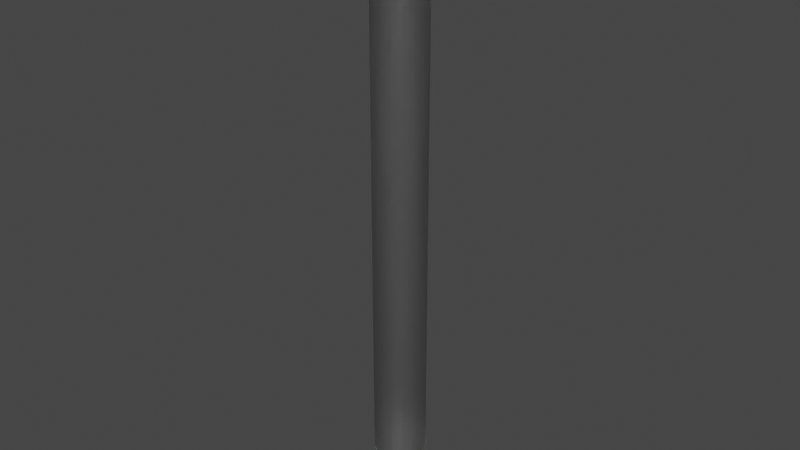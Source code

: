 # Source: testtube.blend  (saved by Blender 2.80.75; exported with 4.5.12 LTS)
import bpy
from mathutils import Matrix  # noqa: F401  (used for matrix-valued properties, if any)

bpy.ops.wm.read_factory_settings(use_empty=True)
scene = bpy.context.scene
scene.name = 'Scene'

# ---- collections
col_collection = bpy.data.collections.new('Collection'); scene.collection.children.link(col_collection)

# ---- materials (node trees are filled in below, after node groups)
mat_material_001 = bpy.data.materials.new('Material.001')
mat_material_001.use_transparent_shadow = False
mat_material_002 = bpy.data.materials.new('Material.002')
mat_material_002.use_transparent_shadow = False

# ---- material node trees
mat_material_001.use_nodes = True; mat_material_001.node_tree.nodes.clear()
_N = mat_material_001.node_tree.nodes; _L = mat_material_001.node_tree.links
n0 = _N.new('ShaderNodeOutputMaterial'); n0.name = 'Material Output'; n0.location = (300, 300)
n1 = _N.new('ShaderNodeBsdfGlass'); n1.name = 'Glass BSDF'; n1.location = (10, 300)
n1.distribution = 'BECKMANN'
n1.inputs[1].default_value = 0.5
n1.inputs[2].default_value = 1.45
_L.new(n1.outputs[0], n0.inputs[0])
n0.is_active_output = True
mat_material_002.use_nodes = True; mat_material_002.node_tree.nodes.clear()
_N = mat_material_002.node_tree.nodes; _L = mat_material_002.node_tree.links
n0 = _N.new('ShaderNodeOutputMaterial'); n0.name = 'Material Output'; n0.location = (300, 300)
n1 = _N.new('ShaderNodeBsdfGlass'); n1.name = 'Glass BSDF'; n1.location = (10, 300)
n1.distribution = 'BECKMANN'
n1.inputs[1].default_value = 0.5
n1.inputs[2].default_value = 1.45
_L.new(n1.outputs[0], n0.inputs[0])
n0.is_active_output = True

# ---- world
world_world = bpy.data.worlds.new('World'); scene.world = world_world
world_world.use_nodes = True; world_world.node_tree.nodes.clear()
_N = world_world.node_tree.nodes; _L = world_world.node_tree.links
n0 = _N.new('ShaderNodeOutputWorld'); n0.name = 'World Output'; n0.location = (300, 300)
n1 = _N.new('ShaderNodeBackground'); n1.name = 'Background'; n1.location = (10, 300)
n1.inputs[0].default_value = (0.05088, 0.05088, 0.05088, 1.0)
_L.new(n1.outputs[0], n0.inputs[0])
n0.is_active_output = True
world_world.color = (0.05088, 0.05088, 0.05088)
world_world.use_sun_shadow = False
world_world.sun_shadow_jitter_overblur = 0.0

# ---- meshes
me_cylinder_001 = bpy.data.meshes.new('Cylinder.001')
me_cylinder_001.from_pydata([(0.0, 0.00825, -0.0825), (0.0, 0.00825, 0.0825), (0.001609, 0.008091, -0.0825), (0.001609, 0.008091, 0.0825), (0.003157, 0.007622, -0.0825), (0.003157, 0.007622, 0.0825), (0.004583, 0.00686, -0.0825), (0.004583, 0.00686, 0.0825), (0.005834, 0.005834, -0.0825), (0.005834, 0.005834, 0.0825), (0.00686, 0.004583, -0.0825), (0.00686, 0.004583, 0.0825), (0.007622, 0.003157, -0.0825), (0.007622, 0.003157, 0.0825), (0.008091, 0.001609, -0.0825), (0.008091, 0.001609, 0.0825), (0.00825, 6.229e-10, -0.0825), (0.00825, 6.229e-10, 0.0825), (0.008091, -0.001609, -0.0825), (0.008091, -0.001609, 0.0825), (0.007622, -0.003157, -0.0825), (0.007622, -0.003157, 0.0825), (0.00686, -0.004583, -0.0825), (0.00686, -0.004583, 0.0825), (0.005834, -0.005834, -0.0825), (0.005834, -0.005834, 0.0825), (0.004583, -0.00686, -0.0825), (0.004583, -0.00686, 0.0825), (0.003157, -0.007622, -0.0825), (0.003157, -0.007622, 0.0825), (0.001609, -0.008091, -0.0825), (0.001609, -0.008091, 0.0825), (-2.688e-09, -0.00825, -0.0825), (-2.688e-09, -0.00825, 0.0825), (-0.001609, -0.008091, -0.0825), (-0.001609, -0.008091, 0.0825), (-0.003157, -0.007622, -0.0825), (-0.003157, -0.007622, 0.0825), (-0.004583, -0.00686, -0.0825), (-0.004583, -0.00686, 0.0825), (-0.005834, -0.005834, -0.0825), (-0.005834, -0.005834, 0.0825), (-0.00686, -0.004583, -0.0825), (-0.00686, -0.004583, 0.0825), (-0.007622, -0.003157, -0.0825), (-0.007622, -0.003157, 0.0825), (-0.008091, -0.001609, -0.0825), (-0.008091, -0.001609, 0.0825), (-0.00825, 7.966e-09, -0.0825), (-0.00825, 7.966e-09, 0.0825), (-0.008091, 0.00161, -0.0825), (-0.008091, 0.00161, 0.0825), (-0.007622, 0.003157, -0.0825), (-0.007622, 0.003157, 0.0825), (-0.00686, 0.004583, -0.0825), (-0.00686, 0.004583, 0.0825), (-0.005834, 0.005834, -0.0825), (-0.005834, 0.005834, 0.0825), (-0.004583, 0.00686, -0.0825), (-0.004583, 0.00686, 0.0825), (-0.003157, 0.007622, -0.0825), (-0.003157, 0.007622, 0.0825), (-0.001609, 0.008091, -0.0825), (-0.001609, 0.008091, 0.0825), (0.00582, -0.003889, 0.0825), (0.00582, -0.003889, -0.0825), (0.0, 0.007, 0.0825), (0.0, 0.007, -0.0825), (-0.001366, 0.006865, 0.0825), (-0.001366, 0.006865, -0.0825), (-0.002679, 0.006467, 0.0825), (-0.002679, 0.006467, -0.0825), (-0.006467, -0.002679, 0.0825), (-0.006467, -0.002679, -0.0825), (-0.00582, -0.003889, 0.0825), (-0.00582, -0.003889, -0.0825), (-0.006865, -0.001366, 0.0825), (-0.006865, -0.001366, -0.0825), (-0.00495, -0.00495, 0.0825), (-0.00495, -0.00495, -0.0825), (-0.001366, -0.006865, 0.0825), (-0.001366, -0.006865, -0.0825), (-2.281e-09, -0.007, 0.0825), (-2.281e-09, -0.007, -0.0825), (-0.002679, -0.006467, 0.0825), (-0.002679, -0.006467, -0.0825), (0.006865, 0.001366, 0.0825), (0.006865, 0.001366, -0.0825), (0.003889, 0.00582, 0.0825), (0.003889, 0.00582, -0.0825), (0.007, 5.285e-10, 0.0825), (0.007, 5.285e-10, -0.0825), (0.006467, 0.002679, 0.0825), (0.006467, 0.002679, -0.0825), (0.001366, -0.006865, 0.0825), (0.001366, -0.006865, -0.0825), (-0.00495, 0.00495, 0.0825), (-0.00495, 0.00495, -0.0825), (-0.003889, 0.00582, 0.0825), (-0.003889, 0.00582, -0.0825), (-0.00582, 0.003889, 0.0825), (-0.00582, 0.003889, -0.0825), (0.006865, -0.001366, 0.0825), (0.006865, -0.001366, -0.0825), (0.003889, -0.00582, 0.0825), (0.003889, -0.00582, -0.0825), (0.00495, -0.00495, 0.0825), (0.00495, -0.00495, -0.0825), (0.006467, -0.002679, 0.0825), (0.006467, -0.002679, -0.0825), (-0.007, 6.759e-09, 0.0825), (-0.007, 6.759e-09, -0.0825), (-0.003889, -0.00582, 0.0825), (-0.003889, -0.00582, -0.0825), (-0.006865, 0.001366, 0.0825), (-0.006865, 0.001366, -0.0825), (0.00495, 0.00495, 0.0825), (0.00495, 0.00495, -0.0825), (0.002679, -0.006467, 0.0825), (0.002679, -0.006467, -0.0825), (0.00582, 0.003889, 0.0825), (0.00582, 0.003889, -0.0825), (-0.006467, 0.002679, 0.0825), (-0.006467, 0.002679, -0.0825), (0.002679, 0.006467, 0.0825), (0.002679, 0.006467, -0.0825), (0.001366, 0.006865, 0.0825), (0.001366, 0.006865, -0.0825)], [], [(0, 1, 3, 2), (2, 3, 5, 4), (4, 5, 7, 6), (6, 7, 9, 8), (8, 9, 11, 10), (10, 11, 13, 12), (12, 13, 15, 14), (14, 15, 17, 16), (16, 17, 19, 18), (18, 19, 21, 20), (20, 21, 23, 22), (22, 23, 25, 24), (24, 25, 27, 26), (26, 27, 29, 28), (28, 29, 31, 30), (30, 31, 33, 32), (32, 33, 35, 34), (34, 35, 37, 36), (36, 37, 39, 38), (38, 39, 41, 40), (40, 41, 43, 42), (42, 43, 45, 44), (44, 45, 47, 46), (46, 47, 49, 48), (48, 49, 51, 50), (50, 51, 53, 52), (52, 53, 55, 54), (54, 55, 57, 56), (56, 57, 59, 58), (58, 59, 61, 60), (3, 1, 63, 61, 59, 57, 55, 53, 51, 49, 110, 114, 122, 100, 96, 98, 70, 68, 66, 126, 124, 88, 116, 120, 92, 86, 90, 17, 15, 13, 11, 9, 7, 5), (60, 61, 63, 62), (62, 63, 1, 0), (0, 2, 4, 6, 8, 10, 12, 14, 16, 91, 87, 93, 121, 117, 89, 125, 127, 67, 69, 71, 99, 97, 101, 123, 115, 111, 48, 50, 52, 54, 56, 58, 60, 62), (103, 102, 90, 91), (107, 106, 64, 65), (65, 64, 108, 109), (115, 114, 110, 111), (87, 86, 92, 93), (91, 90, 86, 87), (121, 120, 116, 117), (67, 66, 68, 69), (81, 80, 82, 83), (101, 100, 122, 123), (83, 82, 94, 95), (69, 68, 70, 71), (117, 116, 88, 89), (113, 112, 84, 85), (17, 90, 102, 108, 64, 106, 104, 118, 94, 82, 80, 84, 112, 78, 74, 72, 76, 110, 49, 47, 45, 43, 41, 39, 37, 35, 33, 31, 29, 27, 25, 23, 21, 19), (89, 88, 124, 125), (105, 104, 106, 107), (99, 98, 96, 97), (123, 122, 114, 115), (119, 118, 104, 105), (79, 78, 112, 113), (73, 72, 74, 75), (127, 126, 66, 67), (93, 92, 120, 121), (111, 110, 76, 77), (109, 108, 102, 103), (85, 84, 80, 81), (71, 70, 98, 99), (125, 124, 126, 127), (95, 94, 118, 119), (77, 76, 72, 73), (97, 96, 100, 101), (48, 111, 77, 73, 75, 79, 113, 85, 81, 83, 95, 119, 105, 107, 65, 109, 103, 91, 16, 18, 20, 22, 24, 26, 28, 30, 32, 34, 36, 38, 40, 42, 44, 46), (75, 74, 78, 79)])
_uv = me_cylinder_001.uv_layers.new(name='UVMap')
_uv.uv.foreach_set('vector', [1.0, 0.5, 1.0, 1.0, 0.9688, 1.0, 0.9688, 0.5, 0.9688, 0.5, 0.9688, 1.0, 0.9375, 1.0, 0.9375, 0.5, 0.9375, 0.5, 0.9375, 1.0, 0.9062, 1.0, 0.9062, 0.5, 0.9062, 0.5, 0.9062, 1.0, 0.875, 1.0, 0.875, 0.5, 0.875, 0.5, 0.875, 1.0, 0.8438, 1.0, 0.8438, 0.5, 0.8438, 0.5, 0.8438, 1.0, 0.8125, 1.0, 0.8125, 0.5, 0.8125, 0.5, 0.8125, 1.0, 0.7812, 1.0, 0.7812, 0.5, 0.7812, 0.5, 0.7812, 1.0, 0.75, 1.0, 0.75, 0.5, 0.75, 0.5, 0.75, 1.0, 0.7188, 1.0, 0.7188, 0.5, 0.7188, 0.5, 0.7188, 1.0, 0.6875, 1.0, 0.6875, 0.5, 0.6875, 0.5, 0.6875, 1.0, 0.6562, 1.0, 0.6562, 0.5, 0.6562, 0.5, 0.6562, 1.0, 0.625, 1.0, 0.625, 0.5, 0.625, 0.5, 0.625, 1.0, 0.5938, 1.0, 0.5938, 0.5, 0.5938, 0.5, 0.5938, 1.0, 0.5625, 1.0, 0.5625, 0.5, 0.5625, 0.5, 0.5625, 1.0, 0.5312, 1.0, 0.5312, 0.5, 0.5312, 0.5, 0.5312, 1.0, 0.5, 1.0, 0.5, 0.5, 0.5, 0.5, 0.5, 1.0, 0.4688, 1.0, 0.4688, 0.5, 0.4688, 0.5, 0.4688, 1.0, 0.4375, 1.0, 0.4375, 0.5, 0.4375, 0.5, 0.4375, 1.0, 0.4062, 1.0, 0.4062, 0.5, 0.4062, 0.5, 0.4062, 1.0, 0.375, 1.0, 0.375, 0.5, 0.375, 0.5, 0.375, 1.0, 0.3438, 1.0, 0.3438, 0.5, 0.3438, 0.5, 0.3438, 1.0, 0.3125, 1.0, 0.3125, 0.5, 0.3125, 0.5, 0.3125, 1.0, 0.2812, 1.0, 0.2812, 0.5, 0.2812, 0.5, 0.2812, 1.0, 0.25, 1.0, 0.25, 0.5, 0.25, 0.5, 0.25, 1.0, 0.2188, 1.0, 0.2188, 0.5, 0.2188, 0.5, 0.2188, 1.0, 0.1875, 1.0, 0.1875, 0.5, 0.1875, 0.5, 0.1875, 1.0, 0.1562, 1.0, 0.1562, 0.5, 0.1562, 0.5, 0.1562, 1.0, 0.125, 1.0, 0.125, 0.5, 0.125, 0.5, 0.125, 1.0, 0.09375, 1.0, 0.09375, 0.5, 0.09375, 0.5, 0.09375, 1.0, 0.0625, 1.0, 0.0625, 0.5, 0.2968, 0.4854, 0.25, 0.49, 0.2032, 0.4854, 0.1582, 0.4717, 0.1167, 0.4496, 0.08029, 0.4197, 0.05045, 0.3833, 0.02827, 0.3418, 0.01461, 0.2968, 0.01, 0.25, 0.04636, 0.25, 0.05028, 0.2897, 0.06186, 0.3279, 0.08068, 0.3631, 0.106, 0.394, 0.1369, 0.4193, 0.1721, 0.4381, 0.2103, 0.4497, 0.25, 0.4536, 0.2897, 0.4497, 0.3279, 0.4381, 0.3631, 0.4193, 0.394, 0.394, 0.4193, 0.3631, 0.4381, 0.3279, 0.4497, 0.2897, 0.4536, 0.25, 0.49, 0.25, 0.4854, 0.2968, 0.4717, 0.3418, 0.4496, 0.3833, 0.4197, 0.4197, 0.3833, 0.4496, 0.3418, 0.4717, 0.0625, 0.5, 0.0625, 1.0, 0.03125, 1.0, 0.03125, 0.5, 0.03125, 0.5, 0.03125, 1.0, 0.0, 1.0, 0.0, 0.5, 0.75, 0.49, 0.7968, 0.4854, 0.8418, 0.4717, 0.8833, 0.4496, 0.9197, 0.4197, 0.9496, 0.3833, 0.9717, 0.3418, 0.9854, 0.2968, 0.99, 0.25, 0.9536, 0.25, 0.9497, 0.2897, 0.9381, 0.3279, 0.9193, 0.3631, 0.894, 0.394, 0.8631, 0.4193, 0.8279, 0.4381, 0.7897, 0.4497, 0.75, 0.4536, 0.7103, 0.4497, 0.6721, 0.4381, 0.6369, 0.4193, 0.606, 0.394, 0.5807, 0.3631, 0.5619, 0.3279, 0.5503, 0.2897, 0.5464, 0.25, 0.51, 0.25, 0.5146, 0.2968, 0.5283, 0.3418, 0.5504, 0.3833, 0.5803, 0.4197, 0.6167, 0.4496, 0.6582, 0.4717, 0.7032, 0.4854, 0.7188, 0.5437, 0.7188, 0.9563, 0.75, 0.9563, 0.75, 0.5437, 0.625, 0.5437, 0.625, 0.9563, 0.6562, 0.9563, 0.6562, 0.5437, 0.6562, 0.5437, 0.6562, 0.9563, 0.6875, 0.9563, 0.6875, 0.5437, 0.2188, 0.5438, 0.2188, 0.9563, 0.25, 0.9563, 0.25, 0.5437, 0.7812, 0.5437, 0.7813, 0.9563, 0.8125, 0.9563, 0.8125, 0.5437, 0.75, 0.5437, 0.75, 0.9563, 0.7813, 0.9563, 0.7812, 0.5437, 0.8438, 0.5437, 0.8438, 0.9563, 0.875, 0.9563, 0.875, 0.5437, 0.0, 0.5437, 0.0, 0.9562, 0.03125, 0.9563, 0.03125, 0.5437, 0.4688, 0.5437, 0.4688, 0.9563, 0.5, 0.9563, 0.5, 0.5437, 0.1562, 0.5438, 0.1562, 0.9563, 0.1875, 0.9563, 0.1875, 0.5437, 0.5, 0.5437, 0.5, 0.9563, 0.5312, 0.9563, 0.5312, 0.5437, 0.03125, 0.5437, 0.03125, 0.9563, 0.0625, 0.9563, 0.0625, 0.5437, 0.875, 0.5437, 0.875, 0.9563, 0.9063, 0.9563, 0.9062, 0.5437, 0.4062, 0.5437, 0.4062, 0.9563, 0.4375, 0.9563, 0.4375, 0.5438, 0.49, 0.25, 0.4536, 0.25, 0.4497, 0.2103, 0.4381, 0.1721, 0.4193, 0.1369, 0.394, 0.106, 0.3631, 0.08068, 0.3279, 0.06186, 0.2897, 0.05028, 0.25, 0.04636, 0.2103, 0.05028, 0.1721, 0.06186, 0.1369, 0.08068, 0.106, 0.106, 0.08068, 0.1369, 0.06186, 0.1721, 0.05028, 0.2103, 0.04636, 0.25, 0.01, 0.25, 0.01461, 0.2032, 0.02827, 0.1582, 0.05045, 0.1167, 0.08029, 0.08029, 0.1167, 0.05045, 0.1582, 0.02827, 0.2032, 0.01461, 0.25, 0.01, 0.2968, 0.01461, 0.3418, 0.02827, 0.3833, 0.05045, 0.4197, 0.08029, 0.4496, 0.1167, 0.4717, 0.1582, 0.4854, 0.2032, 0.9062, 0.5437, 0.9063, 0.9563, 0.9375, 0.9563, 0.9375, 0.5438, 0.5938, 0.5437, 0.5938, 0.9563, 0.625, 0.9563, 0.625, 0.5437, 0.09375, 0.5438, 0.09375, 0.9563, 0.125, 0.9563, 0.125, 0.5438, 0.1875, 0.5437, 0.1875, 0.9563, 0.2188, 0.9563, 0.2188, 0.5438, 0.5625, 0.5437, 0.5625, 0.9563, 0.5938, 0.9563, 0.5938, 0.5437, 0.375, 0.5437, 0.375, 0.9563, 0.4062, 0.9563, 0.4062, 0.5437, 0.3125, 0.5437, 0.3125, 0.9563, 0.3438, 0.9563, 0.3438, 0.5437, 0.9688, 0.5438, 0.9688, 0.9563, 1.0, 0.9562, 1.0, 0.5437, 0.8125, 0.5437, 0.8125, 0.9563, 0.8438, 0.9563, 0.8438, 0.5437, 0.25, 0.5437, 0.25, 0.9563, 0.2812, 0.9563, 0.2812, 0.5437, 0.6875, 0.5437, 0.6875, 0.9563, 0.7188, 0.9563, 0.7188, 0.5437, 0.4375, 0.5438, 0.4375, 0.9563, 0.4688, 0.9563, 0.4688, 0.5437, 0.0625, 0.5437, 0.0625, 0.9563, 0.09375, 0.9563, 0.09375, 0.5438, 0.9375, 0.5438, 0.9375, 0.9563, 0.9688, 0.9563, 0.9688, 0.5438, 0.5312, 0.5437, 0.5312, 0.9563, 0.5625, 0.9563, 0.5625, 0.5437, 0.2812, 0.5437, 0.2812, 0.9563, 0.3125, 0.9563, 0.3125, 0.5437, 0.125, 0.5438, 0.125, 0.9563, 0.1562, 0.9563, 0.1562, 0.5438, 0.51, 0.25, 0.5464, 0.25, 0.5503, 0.2103, 0.5619, 0.1721, 0.5807, 0.1369, 0.606, 0.106, 0.6369, 0.08068, 0.6721, 0.06186, 0.7103, 0.05028, 0.75, 0.04636, 0.7897, 0.05028, 0.8279, 0.06186, 0.8631, 0.08068, 0.894, 0.106, 0.9193, 0.1369, 0.9381, 0.1721, 0.9497, 0.2103, 0.9536, 0.25, 0.99, 0.25, 0.9854, 0.2032, 0.9717, 0.1582, 0.9496, 0.1167, 0.9197, 0.08029, 0.8833, 0.05045, 0.8418, 0.02827, 0.7968, 0.01461, 0.75, 0.01, 0.7032, 0.01461, 0.6582, 0.02827, 0.6167, 0.05045, 0.5803, 0.08029, 0.5504, 0.1167, 0.5283, 0.1582, 0.5146, 0.2032, 0.3438, 0.5437, 0.3438, 0.9563, 0.375, 0.9563, 0.375, 0.5437])
me_cylinder_001.materials.append(mat_material_001)
me_cylinder_001.use_remesh_preserve_volume = False
me_cylinder_001.use_remesh_preserve_attributes = False
me_cylinder_001.use_mirror_vertex_groups = False
me_cylinder_001.update()
me_sphere = bpy.data.meshes.new('Sphere')
me_sphere.from_pydata([(0.0, 0.006865, -0.0003422), (0.0, 0.00495, -0.003926), (0.0, 0.001366, -0.005842), (0.001339, 0.006734, -0.0003422), (0.001262, 0.006343, -0.001655), (0.001135, 0.005708, -0.002866), (0.0009656, 0.004855, -0.003926), (0.0007587, 0.003814, -0.004797), (0.0005226, 0.002627, -0.005444), (0.0002664, 0.001339, -0.005842), (0.002627, 0.006343, -0.0003422), (0.002475, 0.005975, -0.001655), (0.002227, 0.005377, -0.002866), (0.001894, 0.004573, -0.003926), (0.001488, 0.003593, -0.004797), (0.001025, 0.002475, -0.005444), (0.0005226, 0.001262, -0.005842), (0.003814, 0.005708, -0.0003422), (0.003593, 0.005377, -0.001655), (0.003234, 0.004839, -0.002866), (0.00275, 0.004116, -0.003926), (0.002161, 0.003234, -0.004797), (0.001488, 0.002227, -0.005444), (0.0007587, 0.001135, -0.005842), (0.004855, 0.004855, -0.0003422), (0.004573, 0.004573, -0.001655), (0.004116, 0.004116, -0.002866), (0.0035, 0.0035, -0.003926), (0.00275, 0.00275, -0.004797), (0.001894, 0.001894, -0.005444), (0.0009656, 0.0009656, -0.005842), (0.005708, 0.003814, -0.0003422), (0.005377, 0.003593, -0.001655), (0.004839, 0.003234, -0.002866), (0.004116, 0.00275, -0.003926), (0.003234, 0.002161, -0.004797), (0.002227, 0.001488, -0.005444), (0.001135, 0.0007587, -0.005842), (0.006343, 0.002627, -0.0003422), (0.005975, 0.002475, -0.001655), (0.005377, 0.002227, -0.002866), (0.004573, 0.001894, -0.003926), (0.003593, 0.001488, -0.004797), (0.002475, 0.001025, -0.005444), (0.001262, 0.0005226, -0.005842), (0.006734, 0.001339, -0.0003422), (0.006343, 0.001262, -0.001655), (0.005708, 0.001135, -0.002866), (0.004855, 0.0009656, -0.003926), (0.003814, 0.0007587, -0.004797), (0.002627, 0.0005226, -0.005444), (0.001339, 0.0002664, -0.005842), (0.006865, -2.838e-09, -0.0003422), (0.006467, -3.071e-09, -0.001655), (0.00582, -2.721e-09, -0.002866), (0.00495, -2.838e-09, -0.003926), (0.003889, -2.663e-09, -0.004797), (0.002679, -2.372e-09, -0.005444), (0.001366, -2.518e-09, -0.005842), (0.006734, -0.001339, -0.0003422), (0.006343, -0.001262, -0.001655), (0.005708, -0.001135, -0.002866), (0.004855, -0.0009657, -0.003926), (0.003814, -0.0007587, -0.004797), (0.002627, -0.0005226, -0.005444), (0.001339, -0.0002664, -0.005842), (0.006343, -0.002627, -0.0003422), (0.005975, -0.002475, -0.001655), (0.005377, -0.002227, -0.002866), (0.004573, -0.001894, -0.003926), (0.003593, -0.001488, -0.004797), (0.002475, -0.001025, -0.005444), (0.001262, -0.0005226, -0.005842), (0.005708, -0.003814, -0.0003422), (0.005377, -0.003593, -0.001655), (0.004839, -0.003234, -0.002866), (0.004116, -0.00275, -0.003926), (0.003234, -0.002161, -0.004797), (0.002227, -0.001488, -0.005444), (0.001135, -0.0007587, -0.005842), (0.004855, -0.004855, -0.0003422), (0.004573, -0.004573, -0.001655), (0.004116, -0.004116, -0.002866), (0.0035, -0.0035, -0.003926), (0.00275, -0.00275, -0.004797), (0.001894, -0.001894, -0.005444), (0.0009656, -0.0009657, -0.005842), (0.003814, -0.005708, -0.0003422), (0.003593, -0.005377, -0.001655), (0.003234, -0.004839, -0.002866), (0.00275, -0.004116, -0.003926), (0.002161, -0.003234, -0.004797), (0.001488, -0.002227, -0.005444), (0.0007587, -0.001135, -0.005842), (0.002627, -0.006343, -0.0003422), (0.002475, -0.005975, -0.001655), (0.002227, -0.005377, -0.002866), (0.001894, -0.004573, -0.003926), (0.001488, -0.003593, -0.004797), (0.001025, -0.002475, -0.005444), (0.0005226, -0.001262, -0.005842), (0.001339, -0.006734, -0.0003422), (0.001262, -0.006343, -0.001655), (0.001135, -0.005708, -0.002866), (0.0009656, -0.004855, -0.003926), (0.0007587, -0.003814, -0.004797), (0.0005226, -0.002627, -0.005444), (0.0002664, -0.001339, -0.005842), (-7.192e-10, -0.006865, -0.0003422), (-6.028e-10, -0.006467, -0.001655), (-6.028e-10, -0.00582, -0.002866), (-8.356e-10, -0.00495, -0.003926), (-3.117e-10, -0.003889, -0.004797), (-2.068e-11, -0.002679, -0.005444), (-2.244e-10, -0.001366, -0.005842), (-0.001339, -0.006734, -0.0003422), (-0.001262, -0.006343, -0.001655), (-0.001135, -0.005708, -0.002866), (-0.0009656, -0.004855, -0.003926), (-0.0007587, -0.003814, -0.004797), (-0.0005226, -0.002627, -0.005444), (-0.0002664, -0.001339, -0.005842), (-0.002627, -0.006343, -0.0003422), (-0.002475, -0.005975, -0.001655), (-0.002227, -0.005377, -0.002866), (-0.001894, -0.004573, -0.003926), (-0.001488, -0.003593, -0.004797), (-0.001025, -0.002475, -0.005444), (-0.0005226, -0.001262, -0.005842), (-0.003814, -0.005708, -0.0003422), (-0.003593, -0.005377, -0.001655), (-0.003234, -0.004839, -0.002866), (-0.00275, -0.004116, -0.003926), (-0.002161, -0.003234, -0.004797), (-0.001488, -0.002227, -0.005444), (-0.0007587, -0.001135, -0.005842), (-0.004855, -0.004855, -0.0003422), (-0.004573, -0.004573, -0.001655), (-0.004116, -0.004116, -0.002866), (-0.0035, -0.0035, -0.003926), (-0.00275, -0.00275, -0.004797), (-0.001894, -0.001894, -0.005444), (-0.0009656, -0.0009656, -0.005842), (-0.005708, -0.003814, -0.0003422), (-0.005377, -0.003593, -0.001655), (-0.004839, -0.003234, -0.002866), (-0.004116, -0.00275, -0.003926), (-0.003234, -0.002161, -0.004797), (-0.002227, -0.001488, -0.005444), (-0.001135, -0.0007587, -0.005842), (-0.006343, -0.002627, -0.0003422), (-0.005975, -0.002475, -0.001655), (-0.005377, -0.002227, -0.002866), (-0.004573, -0.001894, -0.003926), (-0.003593, -0.001488, -0.004797), (-0.002475, -0.001025, -0.005444), (-0.001262, -0.0005226, -0.005842), (-0.006734, -0.001339, -0.0003422), (-0.006343, -0.001262, -0.001655), (-0.005708, -0.001135, -0.002866), (-0.004855, -0.0009656, -0.003926), (-0.003814, -0.0007587, -0.004797), (-0.002627, -0.0005226, -0.005444), (-0.001339, -0.0002664, -0.005842), (-0.006865, -1.324e-09, -0.0003422), (-0.006467, -1.092e-09, -0.001655), (-0.00582, -1.324e-09, -0.002866), (-0.00495, -1.324e-09, -0.003926), (-0.003889, -1.848e-09, -0.004797), (-0.002679, -2.081e-09, -0.005444), (-0.001366, -2.023e-09, -0.005842), (-0.006734, 0.001339, -0.0003422), (-0.006343, 0.001262, -0.001655), (-0.005708, 0.001135, -0.002866), (-0.004855, 0.0009656, -0.003926), (-0.003814, 0.0007587, -0.004797), (-0.002627, 0.0005226, -0.005444), (-0.001339, 0.0002664, -0.005842), (0.0, -2.281e-09, -0.005977), (-0.006343, 0.002627, -0.0003422), (-0.005975, 0.002475, -0.001655), (-0.005377, 0.002227, -0.002866), (-0.004573, 0.001894, -0.003926), (-0.003593, 0.001488, -0.004797), (-0.002475, 0.001025, -0.005444), (-0.001262, 0.0005226, -0.005842), (-0.005708, 0.003814, -0.0003422), (-0.005377, 0.003593, -0.001655), (-0.004839, 0.003234, -0.002866), (-0.004116, 0.00275, -0.003926), (-0.003234, 0.002161, -0.004797), (-0.002227, 0.001488, -0.005444), (-0.001135, 0.0007587, -0.005842), (-0.004855, 0.004855, -0.0003422), (-0.004573, 0.004573, -0.001655), (-0.004116, 0.004116, -0.002866), (-0.0035, 0.0035, -0.003926), (-0.00275, 0.00275, -0.004797), (-0.001894, 0.001894, -0.005444), (-0.0009656, 0.0009656, -0.005842), (-0.003814, 0.005708, -0.0003422), (-0.003593, 0.005377, -0.001655), (-0.003234, 0.004839, -0.002866), (-0.00275, 0.004116, -0.003926), (-0.002161, 0.003234, -0.004797), (-0.001488, 0.002227, -0.005444), (-0.0007587, 0.001135, -0.005842), (-0.002627, 0.006343, -0.0003422), (-0.002475, 0.005975, -0.001655), (-0.002227, 0.005377, -0.002866), (-0.001894, 0.004573, -0.003926), (-0.001488, 0.003593, -0.004797), (-0.001025, 0.002475, -0.005444), (-0.0005226, 0.001262, -0.005842), (-0.001339, 0.006734, -0.0003422), (-0.001262, 0.006343, -0.001655), (-0.001135, 0.005708, -0.002866), (-0.0009656, 0.004855, -0.003926), (-0.0007587, 0.003814, -0.004797), (-0.0005226, 0.002627, -0.005444), (-0.0002664, 0.001339, -0.005842), (1.376e-09, 0.006467, -0.001655), (1.027e-09, 0.00582, -0.002866), (8.524e-10, 0.003889, -0.004797), (3.868e-10, 0.002679, -0.005444), (0.0, 0.008091, -0.001609), (0.0, 0.007622, -0.003157), (0.0, 0.00686, -0.004583), (0.0, 0.005834, -0.005834), (0.001579, 0.007936, -0.001609), (0.001487, 0.007476, -0.003157), (0.001338, 0.006728, -0.004583), (0.001138, 0.005722, -0.005834), (0.0008942, 0.004495, -0.00686), (0.0006159, 0.003096, -0.007622), (0.000314, 0.001579, -0.008091), (0.003096, 0.007476, -0.001609), (0.002917, 0.007042, -0.003157), (0.002625, 0.006337, -0.004583), (0.002232, 0.00539, -0.005834), (0.001754, 0.004235, -0.00686), (0.001208, 0.002917, -0.007622), (0.0006159, 0.001487, -0.008091), (0.004495, 0.006728, -0.001609), (0.004235, 0.006337, -0.003157), (0.003811, 0.005704, -0.004583), (0.003241, 0.00485, -0.005834), (0.002546, 0.003811, -0.00686), (0.001754, 0.002625, -0.007622), (0.0008942, 0.001338, -0.008091), (0.005722, 0.005722, -0.001609), (0.00539, 0.00539, -0.003157), (0.00485, 0.00485, -0.004583), (0.004125, 0.004125, -0.005834), (0.003241, 0.003241, -0.00686), (0.002232, 0.002232, -0.007622), (0.001138, 0.001138, -0.008091), (0.006728, 0.004495, -0.001609), (0.006337, 0.004235, -0.003157), (0.005704, 0.003811, -0.004583), (0.00485, 0.003241, -0.005834), (0.003811, 0.002546, -0.00686), (0.002625, 0.001754, -0.007622), (0.001338, 0.0008942, -0.008091), (0.007476, 0.003096, -0.001609), (0.007042, 0.002917, -0.003157), (0.006337, 0.002625, -0.004583), (0.00539, 0.002232, -0.005834), (0.004235, 0.001754, -0.00686), (0.002917, 0.001208, -0.007622), (0.001487, 0.0006159, -0.008091), (0.007936, 0.001579, -0.001609), (0.007476, 0.001487, -0.003157), (0.006728, 0.001338, -0.004583), (0.005722, 0.001138, -0.005834), (0.004495, 0.0008942, -0.00686), (0.003096, 0.0006159, -0.007622), (0.001579, 0.000314, -0.008091), (0.008091, -2.613e-09, -0.001609), (0.007622, -2.729e-09, -0.003157), (0.00686, -2.496e-09, -0.004583), (0.005834, -2.496e-09, -0.005834), (0.004583, -1.973e-09, -0.00686), (0.003157, -2.555e-09, -0.007622), (0.001609, -2.758e-09, -0.008091), (0.007936, -0.001579, -0.001609), (0.007476, -0.001487, -0.003157), (0.006728, -0.001338, -0.004583), (0.005722, -0.001138, -0.005834), (0.004495, -0.0008942, -0.00686), (0.003096, -0.0006159, -0.007622), (0.001579, -0.000314, -0.008091), (0.0, -2.688e-09, -0.00825), (0.007476, -0.003096, -0.001609), (0.007042, -0.002917, -0.003157), (0.006337, -0.002625, -0.004583), (0.00539, -0.002232, -0.005834), (0.004235, -0.001754, -0.00686), (0.002917, -0.001208, -0.007622), (0.001487, -0.0006159, -0.008091), (0.006728, -0.004495, -0.001609), (0.006337, -0.004235, -0.003157), (0.005704, -0.003811, -0.004583), (0.00485, -0.003241, -0.005834), (0.003811, -0.002546, -0.00686), (0.002625, -0.001754, -0.007622), (0.001338, -0.0008942, -0.008091), (0.005722, -0.005722, -0.001609), (0.00539, -0.00539, -0.003157), (0.00485, -0.00485, -0.004583), (0.004125, -0.004125, -0.005834), (0.003241, -0.003241, -0.00686), (0.002232, -0.002232, -0.007622), (0.001138, -0.001138, -0.008091), (0.004495, -0.006728, -0.001609), (0.004235, -0.006337, -0.003157), (0.003811, -0.005704, -0.004583), (0.003241, -0.00485, -0.005834), (0.002546, -0.003811, -0.00686), (0.001754, -0.002625, -0.007622), (0.0008942, -0.001338, -0.008091), (0.003096, -0.007476, -0.001609), (0.002917, -0.007042, -0.003157), (0.002625, -0.006337, -0.004583), (0.002232, -0.00539, -0.005834), (0.001754, -0.004235, -0.00686), (0.001208, -0.002917, -0.007622), (0.0006159, -0.001487, -0.008091), (0.001579, -0.007936, -0.001609), (0.001487, -0.007476, -0.003157), (0.001338, -0.006728, -0.004583), (0.001138, -0.005722, -0.005834), (0.0008942, -0.004495, -0.00686), (0.0006159, -0.003096, -0.007622), (0.000314, -0.001579, -0.008091), (-4.069e-10, -0.008091, -0.001609), (-1.741e-10, -0.007622, -0.003157), (1.752e-10, -0.00686, -0.004583), (1.752e-10, -0.005834, -0.005834), (2.916e-10, -0.004583, -0.00686), (5.878e-11, -0.003157, -0.007622), (1.17e-10, -0.001609, -0.008091), (-0.001579, -0.007936, -0.001609), (-0.001487, -0.007476, -0.003157), (-0.001338, -0.006728, -0.004583), (-0.001138, -0.005722, -0.005834), (-0.0008942, -0.004495, -0.00686), (-0.0006159, -0.003096, -0.007622), (-0.000314, -0.001579, -0.008091), (-0.003096, -0.007476, -0.001609), (-0.002917, -0.007042, -0.003157), (-0.002625, -0.006337, -0.004583), (-0.002232, -0.00539, -0.005834), (-0.001754, -0.004235, -0.00686), (-0.001208, -0.002917, -0.007622), (-0.0006159, -0.001487, -0.008091), (-0.004495, -0.006728, -0.001609), (-0.004235, -0.006337, -0.003157), (-0.003811, -0.005704, -0.004583), (-0.003241, -0.00485, -0.005834), (-0.002546, -0.003811, -0.00686), (-0.001754, -0.002625, -0.007622), (-0.0008942, -0.001338, -0.008091), (-0.005722, -0.005722, -0.001609), (-0.00539, -0.00539, -0.003157), (-0.00485, -0.00485, -0.004583), (-0.004125, -0.004125, -0.005834), (-0.003241, -0.003241, -0.00686), (-0.002232, -0.002232, -0.007622), (-0.001138, -0.001138, -0.008091), (-0.006728, -0.004495, -0.001609), (-0.006337, -0.004235, -0.003157), (-0.005704, -0.003811, -0.004583), (-0.00485, -0.003241, -0.005834), (-0.003811, -0.002546, -0.00686), (-0.002625, -0.001754, -0.007622), (-0.001338, -0.0008942, -0.008091), (-0.007476, -0.003096, -0.001609), (-0.007042, -0.002917, -0.003157), (-0.006337, -0.002625, -0.004583), (-0.00539, -0.002232, -0.005834), (-0.004235, -0.001754, -0.00686), (-0.002917, -0.001208, -0.007622), (-0.001487, -0.0006159, -0.008091), (-0.007936, -0.001579, -0.001609), (-0.007476, -0.001487, -0.003157), (-0.006728, -0.001338, -0.004583), (-0.005722, -0.001138, -0.005834), (-0.004495, -0.0008942, -0.00686), (-0.003096, -0.0006159, -0.007622), (-0.001579, -0.000314, -0.008091), (-0.008091, -2.031e-09, -0.001609), (-0.007622, -1.332e-09, -0.003157), (-0.00686, -1.565e-09, -0.004583), (-0.005834, -1.798e-09, -0.005834), (-0.004583, -1.914e-09, -0.00686), (-0.003157, -2.38e-09, -0.007622), (-0.001609, -2.758e-09, -0.008091), (-0.007936, 0.001579, -0.001609), (-0.007476, 0.001487, -0.003157), (-0.006728, 0.001338, -0.004583), (-0.005722, 0.001138, -0.005834), (-0.004495, 0.0008942, -0.00686), (-0.003096, 0.0006159, -0.007622), (-0.001579, 0.000314, -0.008091), (-0.007476, 0.003096, -0.001609), (-0.007042, 0.002917, -0.003157), (-0.006337, 0.002625, -0.004583), (-0.00539, 0.002232, -0.005834), (-0.004235, 0.001754, -0.00686), (-0.002917, 0.001208, -0.007622), (-0.001487, 0.0006159, -0.008091), (-0.006728, 0.004495, -0.001609), (-0.006337, 0.004235, -0.003157), (-0.005704, 0.003811, -0.004583), (-0.00485, 0.003241, -0.005834), (-0.003811, 0.002546, -0.00686), (-0.002625, 0.001754, -0.007622), (-0.001338, 0.0008942, -0.008091), (-0.005722, 0.005722, -0.001609), (-0.00539, 0.00539, -0.003157), (-0.00485, 0.00485, -0.004583), (-0.004125, 0.004125, -0.005834), (-0.003241, 0.003241, -0.00686), (-0.002232, 0.002232, -0.007622), (-0.001138, 0.001138, -0.008091), (-0.004495, 0.006728, -0.001609), (-0.004235, 0.006337, -0.003157), (-0.003811, 0.005704, -0.004583), (-0.003241, 0.00485, -0.005834), (-0.002546, 0.003811, -0.00686), (-0.001754, 0.002625, -0.007622), (-0.0008942, 0.001338, -0.008091), (-0.003096, 0.007476, -0.001609), (-0.002917, 0.007042, -0.003157), (-0.002625, 0.006337, -0.004583), (-0.002232, 0.00539, -0.005834), (-0.001754, 0.004235, -0.00686), (-0.001208, 0.002917, -0.007622), (-0.0006159, 0.001487, -0.008091), (-0.001579, 0.007936, -0.001609), (-0.001487, 0.007476, -0.003157), (-0.001338, 0.006728, -0.004583), (-0.001138, 0.005722, -0.005834), (-0.0008942, 0.004495, -0.00686), (-0.0006159, 0.003096, -0.007622), (-0.000314, 0.001579, -0.008091), (1.339e-09, 0.004583, -0.00686), (3.498e-10, 0.003157, -0.007622), (1.752e-10, 0.001609, -0.008091), (0.005833, 0.005833, -1.167e-05), (0.006859, 0.004583, -1.167e-05), (0.007621, 0.003157, -1.167e-05), (0.00809, 0.001609, -1.167e-05), (0.008249, -2.96e-09, -1.167e-05), (0.00809, -0.001609, -1.167e-05), (0.007621, -0.003157, -1.167e-05), (0.006859, -0.004583, -1.167e-05), (0.005833, -0.005833, -1.167e-05), (-0.005833, -0.005833, -1.167e-05), (0.004583, -0.006859, -1.167e-05), (0.003157, -0.007621, -1.167e-05), (0.001609, -0.00809, -1.167e-05), (-9.847e-10, -0.008249, -1.167e-05), (-0.001609, -0.00809, -1.167e-05), (-0.003157, -0.007621, -1.167e-05), (-0.004583, -0.006859, -1.167e-05), (0.004583, 0.006859, -1.167e-05), (0.003157, 0.007621, -1.167e-05), (0.001609, 0.00809, -1.167e-05), (0.0, 0.008249, -1.167e-05), (-0.001609, 0.00809, -1.167e-05), (-0.003157, 0.007621, -1.167e-05), (-0.004583, 0.006859, -1.167e-05), (-0.005833, 0.005833, -1.167e-05), (-0.006859, 0.004583, -1.167e-05), (-0.007621, 0.003157, -1.167e-05), (-0.00809, 0.001609, -1.167e-05), (-0.008249, -1.106e-09, -1.167e-05), (-0.00809, -0.001609, -1.167e-05), (-0.007621, -0.003157, -1.167e-05), (-0.006859, -0.004583, -1.167e-05), (0.003832, 0.005736, -1.167e-05), (0.00264, 0.006373, -1.167e-05), (0.004878, 0.004878, -1.167e-05), (0.001346, 0.006766, -1.167e-05), (0.0, 0.006898, -1.167e-05), (-0.001346, 0.006765, -1.167e-05), (-0.00264, 0.006373, -1.167e-05), (-0.003832, 0.005736, -1.167e-05), (-0.004878, 0.004878, -1.167e-05), (0.006373, 0.00264, -1.167e-05), (0.005736, 0.003832, -1.167e-05), (-0.005736, 0.003832, -1.167e-05), (-0.006373, 0.00264, -1.167e-05), (0.006766, 0.001346, -1.167e-05), (-0.006766, 0.001346, -1.167e-05), (0.006898, -2.781e-09, -1.167e-05), (-0.006898, -1.296e-09, -1.167e-05), (0.006766, -0.001346, -1.167e-05), (-0.006766, -0.001346, -1.167e-05), (0.006373, -0.00264, -1.167e-05), (-0.006373, -0.00264, -1.167e-05), (0.005736, -0.003832, -1.167e-05), (0.004878, -0.004878, -1.167e-05), (-0.004878, -0.004878, -1.167e-05), (-0.005736, -0.003832, -1.167e-05), (0.003832, -0.005736, -1.167e-05), (0.00264, -0.006373, -1.167e-05), (0.001346, -0.006766, -1.167e-05), (-7.473e-10, -0.006898, -1.167e-05), (-0.001346, -0.006766, -1.167e-05), (-0.00264, -0.006373, -1.167e-05), (-0.003832, -0.005736, -1.167e-05)], [], [(0, 3, 485, 486), (221, 4, 3, 0), (222, 5, 4, 221), (1, 6, 5, 222), (223, 7, 6, 1), (224, 8, 7, 223), (2, 9, 8, 224), (178, 9, 2), (178, 16, 9), (3, 10, 483, 485), (4, 11, 10, 3), (5, 12, 11, 4), (6, 13, 12, 5), (7, 14, 13, 6), (8, 15, 14, 7), (9, 16, 15, 8), (13, 20, 19, 12), (14, 21, 20, 13), (15, 22, 21, 14), (16, 23, 22, 15), (178, 23, 16), (10, 17, 482, 483), (11, 18, 17, 10), (12, 19, 18, 11), (178, 30, 23), (17, 24, 484, 482), (18, 25, 24, 17), (19, 26, 25, 18), (20, 27, 26, 19), (21, 28, 27, 20), (22, 29, 28, 21), (23, 30, 29, 22), (28, 35, 34, 27), (29, 36, 35, 28), (30, 37, 36, 29), (178, 37, 30), (24, 31, 492, 484), (25, 32, 31, 24), (26, 33, 32, 25), (27, 34, 33, 26), (31, 38, 491, 492), (32, 39, 38, 31), (33, 40, 39, 32), (34, 41, 40, 33), (35, 42, 41, 34), (36, 43, 42, 35), (37, 44, 43, 36), (178, 44, 37), (42, 49, 48, 41), (43, 50, 49, 42), (44, 51, 50, 43), (178, 51, 44), (38, 45, 495, 491), (39, 46, 45, 38), (40, 47, 46, 39), (41, 48, 47, 40), (46, 53, 52, 45), (47, 54, 53, 46), (48, 55, 54, 47), (49, 56, 55, 48), (50, 57, 56, 49), (51, 58, 57, 50), (178, 58, 51), (45, 52, 497, 495), (57, 64, 63, 56), (58, 65, 64, 57), (178, 65, 58), (52, 59, 499, 497), (53, 60, 59, 52), (54, 61, 60, 53), (55, 62, 61, 54), (56, 63, 62, 55), (61, 68, 67, 60), (62, 69, 68, 61), (63, 70, 69, 62), (64, 71, 70, 63), (65, 72, 71, 64), (178, 72, 65), (59, 66, 501, 499), (60, 67, 66, 59), (72, 79, 78, 71), (178, 79, 72), (66, 73, 503, 501), (67, 74, 73, 66), (68, 75, 74, 67), (69, 76, 75, 68), (70, 77, 76, 69), (71, 78, 77, 70), (75, 82, 81, 74), (76, 83, 82, 75), (77, 84, 83, 76), (78, 85, 84, 77), (79, 86, 85, 78), (178, 86, 79), (73, 80, 504, 503), (74, 81, 80, 73), (86, 93, 92, 85), (178, 93, 86), (80, 87, 507, 504), (81, 88, 87, 80), (82, 89, 88, 81), (83, 90, 89, 82), (84, 91, 90, 83), (85, 92, 91, 84), (90, 97, 96, 89), (91, 98, 97, 90), (92, 99, 98, 91), (93, 100, 99, 92), (178, 100, 93), (87, 94, 508, 507), (88, 95, 94, 87), (89, 96, 95, 88), (178, 107, 100), (94, 101, 509, 508), (95, 102, 101, 94), (96, 103, 102, 95), (97, 104, 103, 96), (98, 105, 104, 97), (99, 106, 105, 98), (100, 107, 106, 99), (104, 111, 110, 103), (105, 112, 111, 104), (106, 113, 112, 105), (107, 114, 113, 106), (178, 114, 107), (101, 108, 510, 509), (102, 109, 108, 101), (103, 110, 109, 102), (178, 121, 114), (108, 115, 511, 510), (109, 116, 115, 108), (110, 117, 116, 109), (111, 118, 117, 110), (112, 119, 118, 111), (113, 120, 119, 112), (114, 121, 120, 113), (119, 126, 125, 118), (120, 127, 126, 119), (121, 128, 127, 120), (178, 128, 121), (115, 122, 512, 511), (116, 123, 122, 115), (117, 124, 123, 116), (118, 125, 124, 117), (123, 130, 129, 122), (124, 131, 130, 123), (125, 132, 131, 124), (126, 133, 132, 125), (127, 134, 133, 126), (128, 135, 134, 127), (178, 135, 128), (122, 129, 513, 512), (134, 141, 140, 133), (135, 142, 141, 134), (178, 142, 135), (129, 136, 505, 513), (130, 137, 136, 129), (131, 138, 137, 130), (132, 139, 138, 131), (133, 140, 139, 132), (137, 144, 143, 136), (138, 145, 144, 137), (139, 146, 145, 138), (140, 147, 146, 139), (141, 148, 147, 140), (142, 149, 148, 141), (178, 149, 142), (136, 143, 506, 505), (148, 155, 154, 147), (149, 156, 155, 148), (178, 156, 149), (143, 150, 502, 506), (144, 151, 150, 143), (145, 152, 151, 144), (146, 153, 152, 145), (147, 154, 153, 146), (152, 159, 158, 151), (153, 160, 159, 152), (154, 161, 160, 153), (155, 162, 161, 154), (156, 163, 162, 155), (178, 163, 156), (150, 157, 500, 502), (151, 158, 157, 150), (163, 170, 169, 162), (178, 170, 163), (157, 164, 498, 500), (158, 165, 164, 157), (159, 166, 165, 158), (160, 167, 166, 159), (161, 168, 167, 160), (162, 169, 168, 161), (166, 173, 172, 165), (167, 174, 173, 166), (168, 175, 174, 167), (169, 176, 175, 168), (170, 177, 176, 169), (178, 177, 170), (164, 171, 496, 498), (165, 172, 171, 164), (177, 185, 184, 176), (178, 185, 177), (171, 179, 494, 496), (172, 180, 179, 171), (173, 181, 180, 172), (174, 182, 181, 173), (175, 183, 182, 174), (176, 184, 183, 175), (182, 189, 188, 181), (183, 190, 189, 182), (184, 191, 190, 183), (185, 192, 191, 184), (178, 192, 185), (179, 186, 493, 494), (180, 187, 186, 179), (181, 188, 187, 180), (178, 199, 192), (186, 193, 490, 493), (187, 194, 193, 186), (188, 195, 194, 187), (189, 196, 195, 188), (190, 197, 196, 189), (191, 198, 197, 190), (192, 199, 198, 191), (197, 204, 203, 196), (198, 205, 204, 197), (199, 206, 205, 198), (178, 206, 199), (193, 200, 489, 490), (194, 201, 200, 193), (195, 202, 201, 194), (196, 203, 202, 195), (200, 207, 488, 489), (201, 208, 207, 200), (202, 209, 208, 201), (203, 210, 209, 202), (204, 211, 210, 203), (205, 212, 211, 204), (206, 213, 212, 205), (178, 213, 206), (211, 218, 217, 210), (212, 219, 218, 211), (213, 220, 219, 212), (178, 220, 213), (207, 214, 487, 488), (208, 215, 214, 207), (209, 216, 215, 208), (210, 217, 216, 209), (215, 221, 0, 214), (216, 222, 221, 215), (217, 1, 222, 216), (218, 223, 1, 217), (219, 224, 223, 218), (220, 2, 224, 219), (178, 2, 220), (214, 0, 486, 487), (447, 228, 232, 233), (448, 447, 233, 234), (449, 448, 234, 235), (292, 449, 235), (225, 470, 469, 229), (226, 225, 229, 230), (227, 226, 230, 231), (228, 227, 231, 232), (232, 231, 238, 239), (233, 232, 239, 240), (234, 233, 240, 241), (235, 234, 241, 242), (292, 235, 242), (229, 469, 468, 236), (230, 229, 236, 237), (231, 230, 237, 238), (292, 242, 249), (236, 468, 467, 243), (237, 236, 243, 244), (238, 237, 244, 245), (239, 238, 245, 246), (240, 239, 246, 247), (241, 240, 247, 248), (242, 241, 248, 249), (246, 245, 252, 253), (247, 246, 253, 254), (248, 247, 254, 255), (249, 248, 255, 256), (292, 249, 256), (243, 467, 450, 250), (244, 243, 250, 251), (245, 244, 251, 252), (292, 256, 263), (250, 450, 451, 257), (251, 250, 257, 258), (252, 251, 258, 259), (253, 252, 259, 260), (254, 253, 260, 261), (255, 254, 261, 262), (256, 255, 262, 263), (261, 260, 267, 268), (262, 261, 268, 269), (263, 262, 269, 270), (292, 263, 270), (257, 451, 452, 264), (258, 257, 264, 265), (259, 258, 265, 266), (260, 259, 266, 267), (265, 264, 271, 272), (266, 265, 272, 273), (267, 266, 273, 274), (268, 267, 274, 275), (269, 268, 275, 276), (270, 269, 276, 277), (292, 270, 277), (264, 452, 453, 271), (276, 275, 282, 283), (277, 276, 283, 284), (292, 277, 284), (271, 453, 454, 278), (272, 271, 278, 279), (273, 272, 279, 280), (274, 273, 280, 281), (275, 274, 281, 282), (279, 278, 285, 286), (280, 279, 286, 287), (281, 280, 287, 288), (282, 281, 288, 289), (283, 282, 289, 290), (284, 283, 290, 291), (292, 284, 291), (278, 454, 455, 285), (290, 289, 297, 298), (291, 290, 298, 299), (292, 291, 299), (285, 455, 456, 293), (286, 285, 293, 294), (287, 286, 294, 295), (288, 287, 295, 296), (289, 288, 296, 297), (295, 294, 301, 302), (296, 295, 302, 303), (297, 296, 303, 304), (298, 297, 304, 305), (299, 298, 305, 306), (292, 299, 306), (293, 456, 457, 300), (294, 293, 300, 301), (306, 305, 312, 313), (292, 306, 313), (300, 457, 458, 307), (301, 300, 307, 308), (302, 301, 308, 309), (303, 302, 309, 310), (304, 303, 310, 311), (305, 304, 311, 312), (309, 308, 315, 316), (310, 309, 316, 317), (311, 310, 317, 318), (312, 311, 318, 319), (313, 312, 319, 320), (292, 313, 320), (307, 458, 460, 314), (308, 307, 314, 315), (320, 319, 326, 327), (292, 320, 327), (314, 460, 461, 321), (315, 314, 321, 322), (316, 315, 322, 323), (317, 316, 323, 324), (318, 317, 324, 325), (319, 318, 325, 326), (324, 323, 330, 331), (325, 324, 331, 332), (326, 325, 332, 333), (327, 326, 333, 334), (292, 327, 334), (321, 461, 462, 328), (322, 321, 328, 329), (323, 322, 329, 330), (292, 334, 341), (328, 462, 463, 335), (329, 328, 335, 336), (330, 329, 336, 337), (331, 330, 337, 338), (332, 331, 338, 339), (333, 332, 339, 340), (334, 333, 340, 341), (339, 338, 345, 346), (340, 339, 346, 347), (341, 340, 347, 348), (292, 341, 348), (335, 463, 464, 342), (336, 335, 342, 343), (337, 336, 343, 344), (338, 337, 344, 345), (342, 464, 465, 349), (343, 342, 349, 350), (344, 343, 350, 351), (345, 344, 351, 352), (346, 345, 352, 353), (347, 346, 353, 354), (348, 347, 354, 355), (292, 348, 355), (353, 352, 359, 360), (354, 353, 360, 361), (355, 354, 361, 362), (292, 355, 362), (349, 465, 466, 356), (350, 349, 356, 357), (351, 350, 357, 358), (352, 351, 358, 359), (357, 356, 363, 364), (358, 357, 364, 365), (359, 358, 365, 366), (360, 359, 366, 367), (361, 360, 367, 368), (362, 361, 368, 369), (292, 362, 369), (356, 466, 459, 363), (368, 367, 374, 375), (369, 368, 375, 376), (292, 369, 376), (363, 459, 481, 370), (364, 363, 370, 371), (365, 364, 371, 372), (366, 365, 372, 373), (367, 366, 373, 374), (371, 370, 377, 378), (372, 371, 378, 379), (373, 372, 379, 380), (374, 373, 380, 381), (375, 374, 381, 382), (376, 375, 382, 383), (292, 376, 383), (370, 481, 480, 377), (382, 381, 388, 389), (383, 382, 389, 390), (292, 383, 390), (377, 480, 479, 384), (378, 377, 384, 385), (379, 378, 385, 386), (380, 379, 386, 387), (381, 380, 387, 388), (386, 385, 392, 393), (387, 386, 393, 394), (388, 387, 394, 395), (389, 388, 395, 396), (390, 389, 396, 397), (292, 390, 397), (384, 479, 478, 391), (385, 384, 391, 392), (397, 396, 403, 404), (292, 397, 404), (391, 478, 477, 398), (392, 391, 398, 399), (393, 392, 399, 400), (394, 393, 400, 401), (395, 394, 401, 402), (396, 395, 402, 403), (401, 400, 407, 408), (402, 401, 408, 409), (403, 402, 409, 410), (404, 403, 410, 411), (292, 404, 411), (398, 477, 476, 405), (399, 398, 405, 406), (400, 399, 406, 407), (292, 411, 418), (405, 476, 475, 412), (406, 405, 412, 413), (407, 406, 413, 414), (408, 407, 414, 415), (409, 408, 415, 416), (410, 409, 416, 417), (411, 410, 417, 418), (415, 414, 421, 422), (416, 415, 422, 423), (417, 416, 423, 424), (418, 417, 424, 425), (292, 418, 425), (412, 475, 474, 419), (413, 412, 419, 420), (414, 413, 420, 421), (292, 425, 432), (419, 474, 473, 426), (420, 419, 426, 427), (421, 420, 427, 428), (422, 421, 428, 429), (423, 422, 429, 430), (424, 423, 430, 431), (425, 424, 431, 432), (430, 429, 436, 437), (431, 430, 437, 438), (432, 431, 438, 439), (292, 432, 439), (426, 473, 472, 433), (427, 426, 433, 434), (428, 427, 434, 435), (429, 428, 435, 436), (433, 472, 471, 440), (434, 433, 440, 441), (435, 434, 441, 442), (436, 435, 442, 443), (437, 436, 443, 444), (438, 437, 444, 445), (439, 438, 445, 446), (292, 439, 446), (444, 443, 228, 447), (445, 444, 447, 448), (446, 445, 448, 449), (292, 446, 449), (440, 471, 470, 225), (441, 440, 225, 226), (442, 441, 226, 227), (443, 442, 227, 228), (454, 497, 499, 501, 503, 504, 507, 508, 509, 510, 511, 512, 513, 505, 506, 502, 500, 498, 478, 479, 480, 481, 459, 466, 465, 464, 463, 462, 461, 460, 458, 457, 456, 455), (478, 498, 496, 494, 493, 490, 489, 488, 487, 486, 485, 483, 482, 484, 492, 491, 495, 497, 454, 453, 452, 451, 450, 467, 468, 469, 470, 471, 472, 473, 474, 475, 476, 477)])
_uv = me_sphere.uv_layers.new(name='UVMap')
_uv.uv.foreach_set('vector', [0.75, 0.4375, 0.7188, 0.4375, 0.7188, 0.4526, 0.75, 0.4526, 0.75, 0.375, 0.7188, 0.375, 0.7188, 0.4375, 0.75, 0.4375, 0.75, 0.3125, 0.7188, 0.3125, 0.7188, 0.375, 0.75, 0.375, 0.75, 0.25, 0.7188, 0.25, 0.7188, 0.3125, 0.75, 0.3125, 0.75, 0.1875, 0.7188, 0.1875, 0.7188, 0.25, 0.75, 0.25, 0.75, 0.125, 0.7188, 0.125, 0.7188, 0.1875, 0.75, 0.1875, 0.75, 0.0625, 0.7187, 0.0625, 0.7188, 0.125, 0.75, 0.125, 0.7344, 0.0, 0.7187, 0.0625, 0.75, 0.0625, 0.7031, 0.0, 0.6875, 0.0625, 0.7187, 0.0625, 0.7188, 0.4375, 0.6875, 0.4375, 0.6875, 0.4526, 0.7188, 0.4526, 0.7188, 0.375, 0.6875, 0.375, 0.6875, 0.4375, 0.7188, 0.4375, 0.7188, 0.3125, 0.6875, 0.3125, 0.6875, 0.375, 0.7188, 0.375, 0.7188, 0.25, 0.6875, 0.25, 0.6875, 0.3125, 0.7188, 0.3125, 0.7188, 0.1875, 0.6875, 0.1875, 0.6875, 0.25, 0.7188, 0.25, 0.7188, 0.125, 0.6875, 0.125, 0.6875, 0.1875, 0.7188, 0.1875, 0.7187, 0.0625, 0.6875, 0.0625, 0.6875, 0.125, 0.7188, 0.125, 0.6875, 0.25, 0.6562, 0.25, 0.6562, 0.3125, 0.6875, 0.3125, 0.6875, 0.1875, 0.6562, 0.1875, 0.6562, 0.25, 0.6875, 0.25, 0.6875, 0.125, 0.6562, 0.125, 0.6562, 0.1875, 0.6875, 0.1875, 0.6875, 0.0625, 0.6562, 0.0625, 0.6562, 0.125, 0.6875, 0.125, 0.6719, 0.0, 0.6562, 0.0625, 0.6875, 0.0625, 0.6875, 0.4375, 0.6562, 0.4375, 0.6562, 0.4526, 0.6875, 0.4526, 0.6875, 0.375, 0.6562, 0.375, 0.6562, 0.4375, 0.6875, 0.4375, 0.6875, 0.3125, 0.6562, 0.3125, 0.6562, 0.375, 0.6875, 0.375, 0.6406, 0.0, 0.625, 0.0625, 0.6562, 0.0625, 0.6562, 0.4375, 0.625, 0.4375, 0.625, 0.4526, 0.6562, 0.4526, 0.6562, 0.375, 0.625, 0.375, 0.625, 0.4375, 0.6562, 0.4375, 0.6562, 0.3125, 0.625, 0.3125, 0.625, 0.375, 0.6562, 0.375, 0.6562, 0.25, 0.625, 0.25, 0.625, 0.3125, 0.6562, 0.3125, 0.6562, 0.1875, 0.625, 0.1875, 0.625, 0.25, 0.6562, 0.25, 0.6562, 0.125, 0.625, 0.125, 0.625, 0.1875, 0.6562, 0.1875, 0.6562, 0.0625, 0.625, 0.0625, 0.625, 0.125, 0.6562, 0.125, 0.625, 0.1875, 0.5937, 0.1875, 0.5937, 0.25, 0.625, 0.25, 0.625, 0.125, 0.5937, 0.125, 0.5937, 0.1875, 0.625, 0.1875, 0.625, 0.0625, 0.5937, 0.0625, 0.5937, 0.125, 0.625, 0.125, 0.6094, 0.0, 0.5937, 0.0625, 0.625, 0.0625, 0.625, 0.4375, 0.5937, 0.4375, 0.5937, 0.4526, 0.625, 0.4526, 0.625, 0.375, 0.5937, 0.375, 0.5937, 0.4375, 0.625, 0.4375, 0.625, 0.3125, 0.5937, 0.3125, 0.5937, 0.375, 0.625, 0.375, 0.625, 0.25, 0.5937, 0.25, 0.5937, 0.3125, 0.625, 0.3125, 0.5937, 0.4375, 0.5625, 0.4375, 0.5625, 0.4526, 0.5937, 0.4526, 0.5937, 0.375, 0.5625, 0.375, 0.5625, 0.4375, 0.5937, 0.4375, 0.5937, 0.3125, 0.5625, 0.3125, 0.5625, 0.375, 0.5937, 0.375, 0.5937, 0.25, 0.5625, 0.25, 0.5625, 0.3125, 0.5937, 0.3125, 0.5937, 0.1875, 0.5625, 0.1875, 0.5625, 0.25, 0.5937, 0.25, 0.5937, 0.125, 0.5625, 0.125, 0.5625, 0.1875, 0.5937, 0.1875, 0.5937, 0.0625, 0.5625, 0.0625, 0.5625, 0.125, 0.5937, 0.125, 0.5781, 0.0, 0.5625, 0.0625, 0.5937, 0.0625, 0.5625, 0.1875, 0.5312, 0.1875, 0.5312, 0.25, 0.5625, 0.25, 0.5625, 0.125, 0.5312, 0.125, 0.5312, 0.1875, 0.5625, 0.1875, 0.5625, 0.0625, 0.5312, 0.0625, 0.5312, 0.125, 0.5625, 0.125, 0.5469, 0.0, 0.5312, 0.0625, 0.5625, 0.0625, 0.5625, 0.4375, 0.5312, 0.4375, 0.5312, 0.4526, 0.5625, 0.4526, 0.5625, 0.375, 0.5312, 0.375, 0.5312, 0.4375, 0.5625, 0.4375, 0.5625, 0.3125, 0.5312, 0.3125, 0.5312, 0.375, 0.5625, 0.375, 0.5625, 0.25, 0.5312, 0.25, 0.5312, 0.3125, 0.5625, 0.3125, 0.5312, 0.375, 0.5, 0.375, 0.5, 0.4375, 0.5312, 0.4375, 0.5312, 0.3125, 0.5, 0.3125, 0.5, 0.375, 0.5312, 0.375, 0.5312, 0.25, 0.5, 0.25, 0.5, 0.3125, 0.5312, 0.3125, 0.5312, 0.1875, 0.5, 0.1875, 0.5, 0.25, 0.5312, 0.25, 0.5312, 0.125, 0.5, 0.125, 0.5, 0.1875, 0.5312, 0.1875, 0.5312, 0.0625, 0.5, 0.0625, 0.5, 0.125, 0.5312, 0.125, 0.5156, 0.0, 0.5, 0.0625, 0.5312, 0.0625, 0.5312, 0.4375, 0.5, 0.4375, 0.5, 0.4526, 0.5312, 0.4526, 0.5, 0.125, 0.4687, 0.125, 0.4687, 0.1875, 0.5, 0.1875, 0.5, 0.0625, 0.4687, 0.0625, 0.4687, 0.125, 0.5, 0.125, 0.4844, 0.0, 0.4687, 0.0625, 0.5, 0.0625, 0.5, 0.4375, 0.4687, 0.4375, 0.4687, 0.4526, 0.5, 0.4526, 0.5, 0.375, 0.4687, 0.375, 0.4687, 0.4375, 0.5, 0.4375, 0.5, 0.3125, 0.4687, 0.3125, 0.4687, 0.375, 0.5, 0.375, 0.5, 0.25, 0.4687, 0.25, 0.4687, 0.3125, 0.5, 0.3125, 0.5, 0.1875, 0.4687, 0.1875, 0.4687, 0.25, 0.5, 0.25, 0.4687, 0.3125, 0.4375, 0.3125, 0.4375, 0.375, 0.4687, 0.375, 0.4687, 0.25, 0.4375, 0.25, 0.4375, 0.3125, 0.4687, 0.3125, 0.4687, 0.1875, 0.4375, 0.1875, 0.4375, 0.25, 0.4687, 0.25, 0.4687, 0.125, 0.4375, 0.125, 0.4375, 0.1875, 0.4687, 0.1875, 0.4687, 0.0625, 0.4375, 0.0625, 0.4375, 0.125, 0.4687, 0.125, 0.4531, 0.0, 0.4375, 0.0625, 0.4687, 0.0625, 0.4687, 0.4375, 0.4375, 0.4375, 0.4375, 0.4526, 0.4687, 0.4526, 0.4687, 0.375, 0.4375, 0.375, 0.4375, 0.4375, 0.4687, 0.4375, 0.4375, 0.0625, 0.4062, 0.0625, 0.4062, 0.125, 0.4375, 0.125, 0.4219, 0.0, 0.4062, 0.0625, 0.4375, 0.0625, 0.4375, 0.4375, 0.4062, 0.4375, 0.4062, 0.4526, 0.4375, 0.4526, 0.4375, 0.375, 0.4062, 0.375, 0.4062, 0.4375, 0.4375, 0.4375, 0.4375, 0.3125, 0.4062, 0.3125, 0.4062, 0.375, 0.4375, 0.375, 0.4375, 0.25, 0.4062, 0.25, 0.4062, 0.3125, 0.4375, 0.3125, 0.4375, 0.1875, 0.4062, 0.1875, 0.4062, 0.25, 0.4375, 0.25, 0.4375, 0.125, 0.4062, 0.125, 0.4062, 0.1875, 0.4375, 0.1875, 0.4062, 0.3125, 0.375, 0.3125, 0.375, 0.375, 0.4062, 0.375, 0.4062, 0.25, 0.375, 0.25, 0.375, 0.3125, 0.4062, 0.3125, 0.4062, 0.1875, 0.375, 0.1875, 0.375, 0.25, 0.4062, 0.25, 0.4062, 0.125, 0.375, 0.125, 0.375, 0.1875, 0.4062, 0.1875, 0.4062, 0.0625, 0.375, 0.0625, 0.375, 0.125, 0.4062, 0.125, 0.3906, 0.0, 0.375, 0.0625, 0.4062, 0.0625, 0.4062, 0.4375, 0.375, 0.4375, 0.375, 0.4526, 0.4062, 0.4526, 0.4062, 0.375, 0.375, 0.375, 0.375, 0.4375, 0.4062, 0.4375, 0.375, 0.0625, 0.3437, 0.0625, 0.3437, 0.125, 0.375, 0.125, 0.3594, 0.0, 0.3437, 0.0625, 0.375, 0.0625, 0.375, 0.4375, 0.3437, 0.4375, 0.3437, 0.4526, 0.375, 0.4526, 0.375, 0.375, 0.3437, 0.375, 0.3437, 0.4375, 0.375, 0.4375, 0.375, 0.3125, 0.3437, 0.3125, 0.3437, 0.375, 0.375, 0.375, 0.375, 0.25, 0.3437, 0.25, 0.3437, 0.3125, 0.375, 0.3125, 0.375, 0.1875, 0.3437, 0.1875, 0.3437, 0.25, 0.375, 0.25, 0.375, 0.125, 0.3437, 0.125, 0.3437, 0.1875, 0.375, 0.1875, 0.3437, 0.25, 0.3125, 0.25, 0.3125, 0.3125, 0.3437, 0.3125, 0.3437, 0.1875, 0.3125, 0.1875, 0.3125, 0.25, 0.3437, 0.25, 0.3437, 0.125, 0.3125, 0.125, 0.3125, 0.1875, 0.3437, 0.1875, 0.3437, 0.0625, 0.3125, 0.0625, 0.3125, 0.125, 0.3437, 0.125, 0.3281, 0.0, 0.3125, 0.0625, 0.3437, 0.0625, 0.3437, 0.4375, 0.3125, 0.4375, 0.3125, 0.4526, 0.3437, 0.4526, 0.3437, 0.375, 0.3125, 0.375, 0.3125, 0.4375, 0.3437, 0.4375, 0.3437, 0.3125, 0.3125, 0.3125, 0.3125, 0.375, 0.3437, 0.375, 0.2969, 0.0, 0.2812, 0.0625, 0.3125, 0.0625, 0.3125, 0.4375, 0.2812, 0.4375, 0.2812, 0.4526, 0.3125, 0.4526, 0.3125, 0.375, 0.2812, 0.375, 0.2812, 0.4375, 0.3125, 0.4375, 0.3125, 0.3125, 0.2812, 0.3125, 0.2812, 0.375, 0.3125, 0.375, 0.3125, 0.25, 0.2812, 0.25, 0.2812, 0.3125, 0.3125, 0.3125, 0.3125, 0.1875, 0.2812, 0.1875, 0.2812, 0.25, 0.3125, 0.25, 0.3125, 0.125, 0.2812, 0.125, 0.2812, 0.1875, 0.3125, 0.1875, 0.3125, 0.0625, 0.2812, 0.0625, 0.2812, 0.125, 0.3125, 0.125, 0.2812, 0.25, 0.25, 0.25, 0.25, 0.3125, 0.2812, 0.3125, 0.2812, 0.1875, 0.25, 0.1875, 0.25, 0.25, 0.2812, 0.25, 0.2812, 0.125, 0.25, 0.125, 0.25, 0.1875, 0.2812, 0.1875, 0.2812, 0.0625, 0.25, 0.0625, 0.25, 0.125, 0.2812, 0.125, 0.2656, 0.0, 0.25, 0.0625, 0.2812, 0.0625, 0.2812, 0.4375, 0.25, 0.4375, 0.25, 0.4526, 0.2812, 0.4526, 0.2812, 0.375, 0.25, 0.375, 0.25, 0.4375, 0.2812, 0.4375, 0.2812, 0.3125, 0.25, 0.3125, 0.25, 0.375, 0.2812, 0.375, 0.2344, 0.0, 0.2188, 0.0625, 0.25, 0.0625, 0.25, 0.4375, 0.2187, 0.4375, 0.2187, 0.4526, 0.25, 0.4526, 0.25, 0.375, 0.2187, 0.375, 0.2187, 0.4375, 0.25, 0.4375, 0.25, 0.3125, 0.2187, 0.3125, 0.2187, 0.375, 0.25, 0.375, 0.25, 0.25, 0.2187, 0.25, 0.2187, 0.3125, 0.25, 0.3125, 0.25, 0.1875, 0.2187, 0.1875, 0.2187, 0.25, 0.25, 0.25, 0.25, 0.125, 0.2188, 0.125, 0.2187, 0.1875, 0.25, 0.1875, 0.25, 0.0625, 0.2188, 0.0625, 0.2188, 0.125, 0.25, 0.125, 0.2187, 0.1875, 0.1875, 0.1875, 0.1875, 0.25, 0.2187, 0.25, 0.2188, 0.125, 0.1875, 0.125, 0.1875, 0.1875, 0.2187, 0.1875, 0.2188, 0.0625, 0.1875, 0.0625, 0.1875, 0.125, 0.2188, 0.125, 0.2031, 0.0, 0.1875, 0.0625, 0.2188, 0.0625, 0.2187, 0.4375, 0.1875, 0.4375, 0.1875, 0.4526, 0.2187, 0.4526, 0.2187, 0.375, 0.1875, 0.375, 0.1875, 0.4375, 0.2187, 0.4375, 0.2187, 0.3125, 0.1875, 0.3125, 0.1875, 0.375, 0.2187, 0.375, 0.2187, 0.25, 0.1875, 0.25, 0.1875, 0.3125, 0.2187, 0.3125, 0.1875, 0.375, 0.1562, 0.375, 0.1562, 0.4375, 0.1875, 0.4375, 0.1875, 0.3125, 0.1562, 0.3125, 0.1562, 0.375, 0.1875, 0.375, 0.1875, 0.25, 0.1562, 0.25, 0.1562, 0.3125, 0.1875, 0.3125, 0.1875, 0.1875, 0.1563, 0.1875, 0.1562, 0.25, 0.1875, 0.25, 0.1875, 0.125, 0.1563, 0.125, 0.1563, 0.1875, 0.1875, 0.1875, 0.1875, 0.0625, 0.1563, 0.0625, 0.1563, 0.125, 0.1875, 0.125, 0.1719, 0.0, 0.1563, 0.0625, 0.1875, 0.0625, 0.1875, 0.4375, 0.1562, 0.4375, 0.1562, 0.4526, 0.1875, 0.4526, 0.1563, 0.125, 0.125, 0.125, 0.125, 0.1875, 0.1563, 0.1875, 0.1563, 0.0625, 0.125, 0.0625, 0.125, 0.125, 0.1563, 0.125, 0.1406, 0.0, 0.125, 0.0625, 0.1563, 0.0625, 0.1562, 0.4375, 0.125, 0.4375, 0.125, 0.4526, 0.1562, 0.4526, 0.1562, 0.375, 0.125, 0.375, 0.125, 0.4375, 0.1562, 0.4375, 0.1562, 0.3125, 0.125, 0.3125, 0.125, 0.375, 0.1562, 0.375, 0.1562, 0.25, 0.125, 0.25, 0.125, 0.3125, 0.1562, 0.3125, 0.1563, 0.1875, 0.125, 0.1875, 0.125, 0.25, 0.1562, 0.25, 0.125, 0.375, 0.09375, 0.375, 0.09375, 0.4375, 0.125, 0.4375, 0.125, 0.3125, 0.09375, 0.3125, 0.09375, 0.375, 0.125, 0.375, 0.125, 0.25, 0.09375, 0.25, 0.09375, 0.3125, 0.125, 0.3125, 0.125, 0.1875, 0.09375, 0.1875, 0.09375, 0.25, 0.125, 0.25, 0.125, 0.125, 0.09375, 0.125, 0.09375, 0.1875, 0.125, 0.1875, 0.125, 0.0625, 0.09375, 0.0625, 0.09375, 0.125, 0.125, 0.125, 0.1094, 0.0, 0.09375, 0.0625, 0.125, 0.0625, 0.125, 0.4375, 0.09375, 0.4375, 0.09375, 0.4526, 0.125, 0.4526, 0.09375, 0.125, 0.0625, 0.125, 0.0625, 0.1875, 0.09375, 0.1875, 0.09375, 0.0625, 0.0625, 0.0625, 0.0625, 0.125, 0.09375, 0.125, 0.07813, 0.0, 0.0625, 0.0625, 0.09375, 0.0625, 0.09375, 0.4375, 0.0625, 0.4375, 0.0625, 0.4526, 0.09375, 0.4526, 0.09375, 0.375, 0.0625, 0.375, 0.0625, 0.4375, 0.09375, 0.4375, 0.09375, 0.3125, 0.0625, 0.3125, 0.0625, 0.375, 0.09375, 0.375, 0.09375, 0.25, 0.0625, 0.25, 0.0625, 0.3125, 0.09375, 0.3125, 0.09375, 0.1875, 0.0625, 0.1875, 0.0625, 0.25, 0.09375, 0.25, 0.0625, 0.3125, 0.03125, 0.3125, 0.03125, 0.375, 0.0625, 0.375, 0.0625, 0.25, 0.03125, 0.25, 0.03125, 0.3125, 0.0625, 0.3125, 0.0625, 0.1875, 0.03125, 0.1875, 0.03125, 0.25, 0.0625, 0.25, 0.0625, 0.125, 0.03125, 0.125, 0.03125, 0.1875, 0.0625, 0.1875, 0.0625, 0.0625, 0.03125, 0.0625, 0.03125, 0.125, 0.0625, 0.125, 0.04688, 0.0, 0.03125, 0.0625, 0.0625, 0.0625, 0.0625, 0.4375, 0.03125, 0.4375, 0.03125, 0.4526, 0.0625, 0.4526, 0.0625, 0.375, 0.03125, 0.375, 0.03125, 0.4375, 0.0625, 0.4375, 0.03125, 0.0625, 2.384e-07, 0.0625, 1.192e-07, 0.125, 0.03125, 0.125, 0.01563, 0.0, 2.384e-07, 0.0625, 0.03125, 0.0625, 0.03125, 0.4375, 0.0, 0.4375, 0.0, 0.4526, 0.03125, 0.4526, 0.03125, 0.375, 0.0, 0.375, 0.0, 0.4375, 0.03125, 0.4375, 0.03125, 0.3125, 0.0, 0.3125, 0.0, 0.375, 0.03125, 0.375, 0.03125, 0.25, 0.0, 0.25, 0.0, 0.3125, 0.03125, 0.3125, 0.03125, 0.1875, 5.96e-08, 0.1875, 0.0, 0.25, 0.03125, 0.25, 0.03125, 0.125, 1.192e-07, 0.125, 5.96e-08, 0.1875, 0.03125, 0.1875, 1.0, 0.3125, 0.9688, 0.3125, 0.9688, 0.375, 1.0, 0.375, 1.0, 0.25, 0.9688, 0.25, 0.9688, 0.3125, 1.0, 0.3125, 1.0, 0.1875, 0.9688, 0.1875, 0.9688, 0.25, 1.0, 0.25, 1.0, 0.125, 0.9688, 0.125, 0.9688, 0.1875, 1.0, 0.1875, 1.0, 0.0625, 0.9688, 0.0625, 0.9688, 0.125, 1.0, 0.125, 0.9844, 0.0, 0.9688, 0.0625, 1.0, 0.0625, 1.0, 0.4375, 0.9688, 0.4375, 0.9688, 0.4526, 1.0, 0.4526, 1.0, 0.375, 0.9688, 0.375, 0.9688, 0.4375, 1.0, 0.4375, 0.9688, 0.0625, 0.9375, 0.0625, 0.9375, 0.125, 0.9688, 0.125, 0.9531, 0.0, 0.9375, 0.0625, 0.9688, 0.0625, 0.9688, 0.4375, 0.9375, 0.4375, 0.9375, 0.4526, 0.9688, 0.4526, 0.9688, 0.375, 0.9375, 0.375, 0.9375, 0.4375, 0.9688, 0.4375, 0.9688, 0.3125, 0.9375, 0.3125, 0.9375, 0.375, 0.9688, 0.375, 0.9688, 0.25, 0.9375, 0.25, 0.9375, 0.3125, 0.9688, 0.3125, 0.9688, 0.1875, 0.9375, 0.1875, 0.9375, 0.25, 0.9688, 0.25, 0.9688, 0.125, 0.9375, 0.125, 0.9375, 0.1875, 0.9688, 0.1875, 0.9375, 0.25, 0.9062, 0.25, 0.9062, 0.3125, 0.9375, 0.3125, 0.9375, 0.1875, 0.9062, 0.1875, 0.9062, 0.25, 0.9375, 0.25, 0.9375, 0.125, 0.9063, 0.125, 0.9062, 0.1875, 0.9375, 0.1875, 0.9375, 0.0625, 0.9063, 0.0625, 0.9063, 0.125, 0.9375, 0.125, 0.9219, 0.0, 0.9063, 0.0625, 0.9375, 0.0625, 0.9375, 0.4375, 0.9062, 0.4375, 0.9062, 0.4526, 0.9375, 0.4526, 0.9375, 0.375, 0.9062, 0.375, 0.9062, 0.4375, 0.9375, 0.4375, 0.9375, 0.3125, 0.9062, 0.3125, 0.9062, 0.375, 0.9375, 0.375, 0.8906, 0.0, 0.875, 0.0625, 0.9063, 0.0625, 0.9062, 0.4375, 0.875, 0.4375, 0.875, 0.4526, 0.9062, 0.4526, 0.9062, 0.375, 0.875, 0.375, 0.875, 0.4375, 0.9062, 0.4375, 0.9062, 0.3125, 0.875, 0.3125, 0.875, 0.375, 0.9062, 0.375, 0.9062, 0.25, 0.875, 0.25, 0.875, 0.3125, 0.9062, 0.3125, 0.9062, 0.1875, 0.875, 0.1875, 0.875, 0.25, 0.9062, 0.25, 0.9063, 0.125, 0.875, 0.125, 0.875, 0.1875, 0.9062, 0.1875, 0.9063, 0.0625, 0.875, 0.0625, 0.875, 0.125, 0.9063, 0.125, 0.875, 0.1875, 0.8438, 0.1875, 0.8438, 0.25, 0.875, 0.25, 0.875, 0.125, 0.8438, 0.125, 0.8438, 0.1875, 0.875, 0.1875, 0.875, 0.0625, 0.8438, 0.0625, 0.8438, 0.125, 0.875, 0.125, 0.8594, 0.0, 0.8438, 0.0625, 0.875, 0.0625, 0.875, 0.4375, 0.8438, 0.4375, 0.8438, 0.4526, 0.875, 0.4526, 0.875, 0.375, 0.8438, 0.375, 0.8438, 0.4375, 0.875, 0.4375, 0.875, 0.3125, 0.8438, 0.3125, 0.8438, 0.375, 0.875, 0.375, 0.875, 0.25, 0.8438, 0.25, 0.8438, 0.3125, 0.875, 0.3125, 0.8438, 0.4375, 0.8125, 0.4375, 0.8125, 0.4526, 0.8438, 0.4526, 0.8438, 0.375, 0.8125, 0.375, 0.8125, 0.4375, 0.8438, 0.4375, 0.8438, 0.3125, 0.8125, 0.3125, 0.8125, 0.375, 0.8438, 0.375, 0.8438, 0.25, 0.8125, 0.25, 0.8125, 0.3125, 0.8438, 0.3125, 0.8438, 0.1875, 0.8125, 0.1875, 0.8125, 0.25, 0.8438, 0.25, 0.8438, 0.125, 0.8125, 0.125, 0.8125, 0.1875, 0.8438, 0.1875, 0.8438, 0.0625, 0.8125, 0.0625, 0.8125, 0.125, 0.8438, 0.125, 0.8281, 0.0, 0.8125, 0.0625, 0.8438, 0.0625, 0.8125, 0.1875, 0.7812, 0.1875, 0.7812, 0.25, 0.8125, 0.25, 0.8125, 0.125, 0.7812, 0.125, 0.7812, 0.1875, 0.8125, 0.1875, 0.8125, 0.0625, 0.7812, 0.0625, 0.7812, 0.125, 0.8125, 0.125, 0.7969, 0.0, 0.7812, 0.0625, 0.8125, 0.0625, 0.8125, 0.4375, 0.7812, 0.4375, 0.7812, 0.4526, 0.8125, 0.4526, 0.8125, 0.375, 0.7812, 0.375, 0.7812, 0.4375, 0.8125, 0.4375, 0.8125, 0.3125, 0.7812, 0.3125, 0.7812, 0.375, 0.8125, 0.375, 0.8125, 0.25, 0.7812, 0.25, 0.7812, 0.3125, 0.8125, 0.3125, 0.7812, 0.375, 0.75, 0.375, 0.75, 0.4375, 0.7812, 0.4375, 0.7812, 0.3125, 0.75, 0.3125, 0.75, 0.375, 0.7812, 0.375, 0.7812, 0.25, 0.75, 0.25, 0.75, 0.3125, 0.7812, 0.3125, 0.7812, 0.1875, 0.75, 0.1875, 0.75, 0.25, 0.7812, 0.25, 0.7812, 0.125, 0.75, 0.125, 0.75, 0.1875, 0.7812, 0.1875, 0.7812, 0.0625, 0.75, 0.0625, 0.75, 0.125, 0.7812, 0.125, 0.7656, 0.0, 0.75, 0.0625, 0.7812, 0.0625, 0.7812, 0.4375, 0.75, 0.4375, 0.75, 0.4526, 0.7812, 0.4526, 0.75, 0.1875, 0.75, 0.25, 0.7188, 0.25, 0.7188, 0.1875, 0.75, 0.125, 0.75, 0.1875, 0.7188, 0.1875, 0.7188, 0.125, 0.75, 0.0625, 0.75, 0.125, 0.7188, 0.125, 0.7187, 0.0625, 0.7344, 0.0, 0.75, 0.0625, 0.7187, 0.0625, 0.75, 0.4375, 0.75, 0.4995, 0.7188, 0.4995, 0.7188, 0.4375, 0.75, 0.375, 0.75, 0.4375, 0.7188, 0.4375, 0.7188, 0.375, 0.75, 0.3125, 0.75, 0.375, 0.7188, 0.375, 0.7188, 0.3125, 0.75, 0.25, 0.75, 0.3125, 0.7188, 0.3125, 0.7188, 0.25, 0.7188, 0.25, 0.7188, 0.3125, 0.6875, 0.3125, 0.6875, 0.25, 0.7188, 0.1875, 0.7188, 0.25, 0.6875, 0.25, 0.6875, 0.1875, 0.7188, 0.125, 0.7188, 0.1875, 0.6875, 0.1875, 0.6875, 0.125, 0.7187, 0.0625, 0.7188, 0.125, 0.6875, 0.125, 0.6875, 0.0625, 0.7031, 0.0, 0.7187, 0.0625, 0.6875, 0.0625, 0.7188, 0.4375, 0.7188, 0.4995, 0.6875, 0.4995, 0.6875, 0.4375, 0.7188, 0.375, 0.7188, 0.4375, 0.6875, 0.4375, 0.6875, 0.375, 0.7188, 0.3125, 0.7188, 0.375, 0.6875, 0.375, 0.6875, 0.3125, 0.6719, 0.0, 0.6875, 0.0625, 0.6562, 0.0625, 0.6875, 0.4375, 0.6875, 0.4995, 0.6562, 0.4995, 0.6562, 0.4375, 0.6875, 0.375, 0.6875, 0.4375, 0.6562, 0.4375, 0.6562, 0.375, 0.6875, 0.3125, 0.6875, 0.375, 0.6562, 0.375, 0.6562, 0.3125, 0.6875, 0.25, 0.6875, 0.3125, 0.6562, 0.3125, 0.6562, 0.25, 0.6875, 0.1875, 0.6875, 0.25, 0.6562, 0.25, 0.6562, 0.1875, 0.6875, 0.125, 0.6875, 0.1875, 0.6562, 0.1875, 0.6562, 0.125, 0.6875, 0.0625, 0.6875, 0.125, 0.6562, 0.125, 0.6562, 0.0625, 0.6562, 0.25, 0.6562, 0.3125, 0.625, 0.3125, 0.625, 0.25, 0.6562, 0.1875, 0.6562, 0.25, 0.625, 0.25, 0.625, 0.1875, 0.6562, 0.125, 0.6562, 0.1875, 0.625, 0.1875, 0.625, 0.125, 0.6562, 0.0625, 0.6562, 0.125, 0.625, 0.125, 0.625, 0.0625, 0.6406, 0.0, 0.6562, 0.0625, 0.625, 0.0625, 0.6562, 0.4375, 0.6562, 0.4995, 0.625, 0.4995, 0.625, 0.4375, 0.6562, 0.375, 0.6562, 0.4375, 0.625, 0.4375, 0.625, 0.375, 0.6562, 0.3125, 0.6562, 0.375, 0.625, 0.375, 0.625, 0.3125, 0.6094, 0.0, 0.625, 0.0625, 0.5937, 0.0625, 0.625, 0.4375, 0.625, 0.4995, 0.5937, 0.4995, 0.5938, 0.4375, 0.625, 0.375, 0.625, 0.4375, 0.5938, 0.4375, 0.5937, 0.375, 0.625, 0.3125, 0.625, 0.375, 0.5937, 0.375, 0.5937, 0.3125, 0.625, 0.25, 0.625, 0.3125, 0.5937, 0.3125, 0.5937, 0.25, 0.625, 0.1875, 0.625, 0.25, 0.5937, 0.25, 0.5937, 0.1875, 0.625, 0.125, 0.625, 0.1875, 0.5937, 0.1875, 0.5937, 0.125, 0.625, 0.0625, 0.625, 0.125, 0.5937, 0.125, 0.5937, 0.0625, 0.5937, 0.1875, 0.5937, 0.25, 0.5625, 0.25, 0.5625, 0.1875, 0.5937, 0.125, 0.5937, 0.1875, 0.5625, 0.1875, 0.5625, 0.125, 0.5937, 0.0625, 0.5937, 0.125, 0.5625, 0.125, 0.5625, 0.0625, 0.5781, 0.0, 0.5937, 0.0625, 0.5625, 0.0625, 0.5938, 0.4375, 0.5937, 0.4995, 0.5625, 0.4995, 0.5625, 0.4375, 0.5937, 0.375, 0.5938, 0.4375, 0.5625, 0.4375, 0.5625, 0.375, 0.5937, 0.3125, 0.5937, 0.375, 0.5625, 0.375, 0.5625, 0.3125, 0.5937, 0.25, 0.5937, 0.3125, 0.5625, 0.3125, 0.5625, 0.25, 0.5625, 0.375, 0.5625, 0.4375, 0.5312, 0.4375, 0.5312, 0.375, 0.5625, 0.3125, 0.5625, 0.375, 0.5312, 0.375, 0.5312, 0.3125, 0.5625, 0.25, 0.5625, 0.3125, 0.5312, 0.3125, 0.5312, 0.25, 0.5625, 0.1875, 0.5625, 0.25, 0.5312, 0.25, 0.5312, 0.1875, 0.5625, 0.125, 0.5625, 0.1875, 0.5312, 0.1875, 0.5312, 0.125, 0.5625, 0.0625, 0.5625, 0.125, 0.5312, 0.125, 0.5312, 0.0625, 0.5469, 0.0, 0.5625, 0.0625, 0.5312, 0.0625, 0.5625, 0.4375, 0.5625, 0.4995, 0.5312, 0.4995, 0.5312, 0.4375, 0.5312, 0.125, 0.5312, 0.1875, 0.5, 0.1875, 0.5, 0.125, 0.5312, 0.0625, 0.5312, 0.125, 0.5, 0.125, 0.5, 0.0625, 0.5156, 0.0, 0.5312, 0.0625, 0.5, 0.0625, 0.5312, 0.4375, 0.5312, 0.4995, 0.5, 0.4995, 0.5, 0.4375, 0.5312, 0.375, 0.5312, 0.4375, 0.5, 0.4375, 0.5, 0.375, 0.5312, 0.3125, 0.5312, 0.375, 0.5, 0.375, 0.5, 0.3125, 0.5312, 0.25, 0.5312, 0.3125, 0.5, 0.3125, 0.5, 0.25, 0.5312, 0.1875, 0.5312, 0.25, 0.5, 0.25, 0.5, 0.1875, 0.5, 0.375, 0.5, 0.4375, 0.4687, 0.4375, 0.4687, 0.375, 0.5, 0.3125, 0.5, 0.375, 0.4687, 0.375, 0.4687, 0.3125, 0.5, 0.25, 0.5, 0.3125, 0.4687, 0.3125, 0.4687, 0.25, 0.5, 0.1875, 0.5, 0.25, 0.4687, 0.25, 0.4687, 0.1875, 0.5, 0.125, 0.5, 0.1875, 0.4687, 0.1875, 0.4687, 0.125, 0.5, 0.0625, 0.5, 0.125, 0.4687, 0.125, 0.4687, 0.0625, 0.4844, 0.0, 0.5, 0.0625, 0.4687, 0.0625, 0.5, 0.4375, 0.5, 0.4995, 0.4687, 0.4995, 0.4687, 0.4375, 0.4687, 0.125, 0.4687, 0.1875, 0.4375, 0.1875, 0.4375, 0.125, 0.4687, 0.0625, 0.4687, 0.125, 0.4375, 0.125, 0.4375, 0.0625, 0.4531, 0.0, 0.4687, 0.0625, 0.4375, 0.0625, 0.4687, 0.4375, 0.4687, 0.4995, 0.4375, 0.4995, 0.4375, 0.4375, 0.4687, 0.375, 0.4687, 0.4375, 0.4375, 0.4375, 0.4375, 0.375, 0.4687, 0.3125, 0.4687, 0.375, 0.4375, 0.375, 0.4375, 0.3125, 0.4687, 0.25, 0.4687, 0.3125, 0.4375, 0.3125, 0.4375, 0.25, 0.4687, 0.1875, 0.4687, 0.25, 0.4375, 0.25, 0.4375, 0.1875, 0.4375, 0.3125, 0.4375, 0.375, 0.4062, 0.375, 0.4062, 0.3125, 0.4375, 0.25, 0.4375, 0.3125, 0.4062, 0.3125, 0.4062, 0.25, 0.4375, 0.1875, 0.4375, 0.25, 0.4062, 0.25, 0.4062, 0.1875, 0.4375, 0.125, 0.4375, 0.1875, 0.4062, 0.1875, 0.4062, 0.125, 0.4375, 0.0625, 0.4375, 0.125, 0.4062, 0.125, 0.4062, 0.0625, 0.4219, 0.0, 0.4375, 0.0625, 0.4062, 0.0625, 0.4375, 0.4375, 0.4375, 0.4995, 0.4062, 0.4995, 0.4062, 0.4375, 0.4375, 0.375, 0.4375, 0.4375, 0.4062, 0.4375, 0.4062, 0.375, 0.4062, 0.0625, 0.4062, 0.125, 0.375, 0.125, 0.375, 0.0625, 0.3906, 0.0, 0.4062, 0.0625, 0.375, 0.0625, 0.4062, 0.4375, 0.4062, 0.4995, 0.375, 0.4995, 0.375, 0.4375, 0.4062, 0.375, 0.4062, 0.4375, 0.375, 0.4375, 0.375, 0.375, 0.4062, 0.3125, 0.4062, 0.375, 0.375, 0.375, 0.375, 0.3125, 0.4062, 0.25, 0.4062, 0.3125, 0.375, 0.3125, 0.375, 0.25, 0.4062, 0.1875, 0.4062, 0.25, 0.375, 0.25, 0.375, 0.1875, 0.4062, 0.125, 0.4062, 0.1875, 0.375, 0.1875, 0.375, 0.125, 0.375, 0.3125, 0.375, 0.375, 0.3437, 0.375, 0.3437, 0.3125, 0.375, 0.25, 0.375, 0.3125, 0.3437, 0.3125, 0.3437, 0.25, 0.375, 0.1875, 0.375, 0.25, 0.3437, 0.25, 0.3437, 0.1875, 0.375, 0.125, 0.375, 0.1875, 0.3437, 0.1875, 0.3437, 0.125, 0.375, 0.0625, 0.375, 0.125, 0.3437, 0.125, 0.3437, 0.0625, 0.3594, 0.0, 0.375, 0.0625, 0.3437, 0.0625, 0.375, 0.4375, 0.375, 0.4995, 0.3437, 0.4995, 0.3437, 0.4375, 0.375, 0.375, 0.375, 0.4375, 0.3437, 0.4375, 0.3437, 0.375, 0.3437, 0.0625, 0.3437, 0.125, 0.3125, 0.125, 0.3125, 0.0625, 0.3281, 0.0, 0.3437, 0.0625, 0.3125, 0.0625, 0.3437, 0.4375, 0.3437, 0.4995, 0.3125, 0.4995, 0.3125, 0.4375, 0.3437, 0.375, 0.3437, 0.4375, 0.3125, 0.4375, 0.3125, 0.375, 0.3437, 0.3125, 0.3437, 0.375, 0.3125, 0.375, 0.3125, 0.3125, 0.3437, 0.25, 0.3437, 0.3125, 0.3125, 0.3125, 0.3125, 0.25, 0.3437, 0.1875, 0.3437, 0.25, 0.3125, 0.25, 0.3125, 0.1875, 0.3437, 0.125, 0.3437, 0.1875, 0.3125, 0.1875, 0.3125, 0.125, 0.3125, 0.25, 0.3125, 0.3125, 0.2812, 0.3125, 0.2812, 0.25, 0.3125, 0.1875, 0.3125, 0.25, 0.2812, 0.25, 0.2812, 0.1875, 0.3125, 0.125, 0.3125, 0.1875, 0.2812, 0.1875, 0.2812, 0.125, 0.3125, 0.0625, 0.3125, 0.125, 0.2812, 0.125, 0.2812, 0.0625, 0.2969, 0.0, 0.3125, 0.0625, 0.2812, 0.0625, 0.3125, 0.4375, 0.3125, 0.4995, 0.2812, 0.4995, 0.2812, 0.4375, 0.3125, 0.375, 0.3125, 0.4375, 0.2812, 0.4375, 0.2812, 0.375, 0.3125, 0.3125, 0.3125, 0.375, 0.2812, 0.375, 0.2812, 0.3125, 0.2656, 0.0, 0.2812, 0.0625, 0.25, 0.0625, 0.2812, 0.4375, 0.2812, 0.4995, 0.25, 0.4995, 0.25, 0.4375, 0.2812, 0.375, 0.2812, 0.4375, 0.25, 0.4375, 0.25, 0.375, 0.2812, 0.3125, 0.2812, 0.375, 0.25, 0.375, 0.25, 0.3125, 0.2812, 0.25, 0.2812, 0.3125, 0.25, 0.3125, 0.25, 0.25, 0.2812, 0.1875, 0.2812, 0.25, 0.25, 0.25, 0.25, 0.1875, 0.2812, 0.125, 0.2812, 0.1875, 0.25, 0.1875, 0.25, 0.125, 0.2812, 0.0625, 0.2812, 0.125, 0.25, 0.125, 0.25, 0.0625, 0.25, 0.1875, 0.25, 0.25, 0.2188, 0.25, 0.2188, 0.1875, 0.25, 0.125, 0.25, 0.1875, 0.2188, 0.1875, 0.2188, 0.125, 0.25, 0.0625, 0.25, 0.125, 0.2188, 0.125, 0.2188, 0.0625, 0.2344, 0.0, 0.25, 0.0625, 0.2188, 0.0625, 0.25, 0.4375, 0.25, 0.4995, 0.2187, 0.4995, 0.2187, 0.4375, 0.25, 0.375, 0.25, 0.4375, 0.2187, 0.4375, 0.2187, 0.375, 0.25, 0.3125, 0.25, 0.375, 0.2187, 0.375, 0.2188, 0.3125, 0.25, 0.25, 0.25, 0.3125, 0.2188, 0.3125, 0.2188, 0.25, 0.2187, 0.4375, 0.2187, 0.4995, 0.1875, 0.4995, 0.1875, 0.4375, 0.2187, 0.375, 0.2187, 0.4375, 0.1875, 0.4375, 0.1875, 0.375, 0.2188, 0.3125, 0.2187, 0.375, 0.1875, 0.375, 0.1875, 0.3125, 0.2188, 0.25, 0.2188, 0.3125, 0.1875, 0.3125, 0.1875, 0.25, 0.2188, 0.1875, 0.2188, 0.25, 0.1875, 0.25, 0.1875, 0.1875, 0.2188, 0.125, 0.2188, 0.1875, 0.1875, 0.1875, 0.1875, 0.125, 0.2188, 0.0625, 0.2188, 0.125, 0.1875, 0.125, 0.1875, 0.0625, 0.2031, 0.0, 0.2188, 0.0625, 0.1875, 0.0625, 0.1875, 0.1875, 0.1875, 0.25, 0.1563, 0.25, 0.1563, 0.1875, 0.1875, 0.125, 0.1875, 0.1875, 0.1563, 0.1875, 0.1563, 0.125, 0.1875, 0.0625, 0.1875, 0.125, 0.1563, 0.125, 0.1563, 0.0625, 0.1719, 0.0, 0.1875, 0.0625, 0.1563, 0.0625, 0.1875, 0.4375, 0.1875, 0.4995, 0.1562, 0.4995, 0.1562, 0.4375, 0.1875, 0.375, 0.1875, 0.4375, 0.1562, 0.4375, 0.1562, 0.375, 0.1875, 0.3125, 0.1875, 0.375, 0.1562, 0.375, 0.1562, 0.3125, 0.1875, 0.25, 0.1875, 0.3125, 0.1562, 0.3125, 0.1563, 0.25, 0.1562, 0.375, 0.1562, 0.4375, 0.125, 0.4375, 0.125, 0.375, 0.1562, 0.3125, 0.1562, 0.375, 0.125, 0.375, 0.125, 0.3125, 0.1563, 0.25, 0.1562, 0.3125, 0.125, 0.3125, 0.125, 0.25, 0.1563, 0.1875, 0.1563, 0.25, 0.125, 0.25, 0.125, 0.1875, 0.1563, 0.125, 0.1563, 0.1875, 0.125, 0.1875, 0.125, 0.125, 0.1563, 0.0625, 0.1563, 0.125, 0.125, 0.125, 0.125, 0.0625, 0.1406, 0.0, 0.1563, 0.0625, 0.125, 0.0625, 0.1562, 0.4375, 0.1562, 0.4995, 0.125, 0.4995, 0.125, 0.4375, 0.125, 0.125, 0.125, 0.1875, 0.09375, 0.1875, 0.09375, 0.125, 0.125, 0.0625, 0.125, 0.125, 0.09375, 0.125, 0.09375, 0.0625, 0.1094, 0.0, 0.125, 0.0625, 0.09375, 0.0625, 0.125, 0.4375, 0.125, 0.4995, 0.09375, 0.4995, 0.09375, 0.4375, 0.125, 0.375, 0.125, 0.4375, 0.09375, 0.4375, 0.09375, 0.375, 0.125, 0.3125, 0.125, 0.375, 0.09375, 0.375, 0.09375, 0.3125, 0.125, 0.25, 0.125, 0.3125, 0.09375, 0.3125, 0.09375, 0.25, 0.125, 0.1875, 0.125, 0.25, 0.09375, 0.25, 0.09375, 0.1875, 0.09375, 0.375, 0.09375, 0.4375, 0.0625, 0.4375, 0.0625, 0.375, 0.09375, 0.3125, 0.09375, 0.375, 0.0625, 0.375, 0.0625, 0.3125, 0.09375, 0.25, 0.09375, 0.3125, 0.0625, 0.3125, 0.0625, 0.25, 0.09375, 0.1875, 0.09375, 0.25, 0.0625, 0.25, 0.0625, 0.1875, 0.09375, 0.125, 0.09375, 0.1875, 0.0625, 0.1875, 0.0625, 0.125, 0.09375, 0.0625, 0.09375, 0.125, 0.0625, 0.125, 0.0625, 0.0625, 0.07813, 0.0, 0.09375, 0.0625, 0.0625, 0.0625, 0.09375, 0.4375, 0.09375, 0.4995, 0.0625, 0.4995, 0.0625, 0.4375, 0.0625, 0.125, 0.0625, 0.1875, 0.03125, 0.1875, 0.03125, 0.125, 0.0625, 0.0625, 0.0625, 0.125, 0.03125, 0.125, 0.03125, 0.0625, 0.04688, 0.0, 0.0625, 0.0625, 0.03125, 0.0625, 0.0625, 0.4375, 0.0625, 0.4995, 0.03125, 0.4995, 0.03125, 0.4375, 0.0625, 0.375, 0.0625, 0.4375, 0.03125, 0.4375, 0.03125, 0.375, 0.0625, 0.3125, 0.0625, 0.375, 0.03125, 0.375, 0.03125, 0.3125, 0.0625, 0.25, 0.0625, 0.3125, 0.03125, 0.3125, 0.03125, 0.25, 0.0625, 0.1875, 0.0625, 0.25, 0.03125, 0.25, 0.03125, 0.1875, 0.03125, 0.3125, 0.03125, 0.375, 0.0, 0.375, 0.0, 0.3125, 0.03125, 0.25, 0.03125, 0.3125, 0.0, 0.3125, 5.96e-08, 0.25, 0.03125, 0.1875, 0.03125, 0.25, 5.96e-08, 0.25, 5.96e-08, 0.1875, 0.03125, 0.125, 0.03125, 0.1875, 5.96e-08, 0.1875, 1.192e-07, 0.125, 0.03125, 0.0625, 0.03125, 0.125, 1.192e-07, 0.125, 2.682e-07, 0.0625, 0.01563, 0.0, 0.03125, 0.0625, 2.682e-07, 0.0625, 0.03125, 0.4375, 0.03125, 0.4995, 0.0, 0.4995, 0.0, 0.4375, 0.03125, 0.375, 0.03125, 0.4375, 0.0, 0.4375, 0.0, 0.375, 1.0, 0.0625, 1.0, 0.125, 0.9688, 0.125, 0.9688, 0.0625, 0.9844, 0.0, 1.0, 0.0625, 0.9688, 0.0625, 1.0, 0.4375, 1.0, 0.4995, 0.9688, 0.4995, 0.9688, 0.4375, 1.0, 0.375, 1.0, 0.4375, 0.9688, 0.4375, 0.9688, 0.375, 1.0, 0.3125, 1.0, 0.375, 0.9688, 0.375, 0.9688, 0.3125, 1.0, 0.25, 1.0, 0.3125, 0.9688, 0.3125, 0.9688, 0.25, 1.0, 0.1875, 1.0, 0.25, 0.9688, 0.25, 0.9688, 0.1875, 1.0, 0.125, 1.0, 0.1875, 0.9688, 0.1875, 0.9688, 0.125, 0.9688, 0.25, 0.9688, 0.3125, 0.9375, 0.3125, 0.9375, 0.25, 0.9688, 0.1875, 0.9688, 0.25, 0.9375, 0.25, 0.9375, 0.1875, 0.9688, 0.125, 0.9688, 0.1875, 0.9375, 0.1875, 0.9375, 0.125, 0.9688, 0.0625, 0.9688, 0.125, 0.9375, 0.125, 0.9375, 0.0625, 0.9531, 0.0, 0.9688, 0.0625, 0.9375, 0.0625, 0.9688, 0.4375, 0.9688, 0.4995, 0.9375, 0.4995, 0.9375, 0.4375, 0.9688, 0.375, 0.9688, 0.4375, 0.9375, 0.4375, 0.9375, 0.375, 0.9688, 0.3125, 0.9688, 0.375, 0.9375, 0.375, 0.9375, 0.3125, 0.9219, 0.0, 0.9375, 0.0625, 0.9063, 0.0625, 0.9375, 0.4375, 0.9375, 0.4995, 0.9062, 0.4995, 0.9062, 0.4375, 0.9375, 0.375, 0.9375, 0.4375, 0.9062, 0.4375, 0.9062, 0.375, 0.9375, 0.3125, 0.9375, 0.375, 0.9062, 0.375, 0.9062, 0.3125, 0.9375, 0.25, 0.9375, 0.3125, 0.9062, 0.3125, 0.9062, 0.25, 0.9375, 0.1875, 0.9375, 0.25, 0.9062, 0.25, 0.9062, 0.1875, 0.9375, 0.125, 0.9375, 0.1875, 0.9062, 0.1875, 0.9063, 0.125, 0.9375, 0.0625, 0.9375, 0.125, 0.9063, 0.125, 0.9063, 0.0625, 0.9062, 0.25, 0.9062, 0.3125, 0.875, 0.3125, 0.875, 0.25, 0.9062, 0.1875, 0.9062, 0.25, 0.875, 0.25, 0.875, 0.1875, 0.9063, 0.125, 0.9062, 0.1875, 0.875, 0.1875, 0.875, 0.125, 0.9063, 0.0625, 0.9063, 0.125, 0.875, 0.125, 0.875, 0.0625, 0.8906, 0.0, 0.9063, 0.0625, 0.875, 0.0625, 0.9062, 0.4375, 0.9062, 0.4995, 0.875, 0.4995, 0.875, 0.4375, 0.9062, 0.375, 0.9062, 0.4375, 0.875, 0.4375, 0.875, 0.375, 0.9062, 0.3125, 0.9062, 0.375, 0.875, 0.375, 0.875, 0.3125, 0.8594, 0.0, 0.875, 0.0625, 0.8438, 0.0625, 0.875, 0.4375, 0.875, 0.4995, 0.8437, 0.4995, 0.8438, 0.4375, 0.875, 0.375, 0.875, 0.4375, 0.8438, 0.4375, 0.8438, 0.375, 0.875, 0.3125, 0.875, 0.375, 0.8438, 0.375, 0.8438, 0.3125, 0.875, 0.25, 0.875, 0.3125, 0.8438, 0.3125, 0.8438, 0.25, 0.875, 0.1875, 0.875, 0.25, 0.8438, 0.25, 0.8438, 0.1875, 0.875, 0.125, 0.875, 0.1875, 0.8438, 0.1875, 0.8438, 0.125, 0.875, 0.0625, 0.875, 0.125, 0.8438, 0.125, 0.8438, 0.0625, 0.8438, 0.1875, 0.8438, 0.25, 0.8125, 0.25, 0.8125, 0.1875, 0.8438, 0.125, 0.8438, 0.1875, 0.8125, 0.1875, 0.8125, 0.125, 0.8438, 0.0625, 0.8438, 0.125, 0.8125, 0.125, 0.8125, 0.0625, 0.8281, 0.0, 0.8438, 0.0625, 0.8125, 0.0625, 0.8438, 0.4375, 0.8437, 0.4995, 0.8125, 0.4995, 0.8125, 0.4375, 0.8438, 0.375, 0.8438, 0.4375, 0.8125, 0.4375, 0.8125, 0.375, 0.8438, 0.3125, 0.8438, 0.375, 0.8125, 0.375, 0.8125, 0.3125, 0.8438, 0.25, 0.8438, 0.3125, 0.8125, 0.3125, 0.8125, 0.25, 0.8125, 0.4375, 0.8125, 0.4995, 0.7812, 0.4995, 0.7812, 0.4375, 0.8125, 0.375, 0.8125, 0.4375, 0.7812, 0.4375, 0.7812, 0.375, 0.8125, 0.3125, 0.8125, 0.375, 0.7812, 0.375, 0.7812, 0.3125, 0.8125, 0.25, 0.8125, 0.3125, 0.7812, 0.3125, 0.7812, 0.25, 0.8125, 0.1875, 0.8125, 0.25, 0.7812, 0.25, 0.7812, 0.1875, 0.8125, 0.125, 0.8125, 0.1875, 0.7812, 0.1875, 0.7812, 0.125, 0.8125, 0.0625, 0.8125, 0.125, 0.7812, 0.125, 0.7812, 0.0625, 0.7969, 0.0, 0.8125, 0.0625, 0.7812, 0.0625, 0.7812, 0.1875, 0.7812, 0.25, 0.75, 0.25, 0.75, 0.1875, 0.7812, 0.125, 0.7812, 0.1875, 0.75, 0.1875, 0.75, 0.125, 0.7812, 0.0625, 0.7812, 0.125, 0.75, 0.125, 0.75, 0.0625, 0.7656, 0.0, 0.7812, 0.0625, 0.75, 0.0625, 0.7812, 0.4375, 0.7812, 0.4995, 0.75, 0.4995, 0.75, 0.4375, 0.7812, 0.375, 0.7812, 0.4375, 0.75, 0.4375, 0.75, 0.375, 0.7812, 0.3125, 0.7812, 0.375, 0.75, 0.375, 0.75, 0.3125, 0.7812, 0.25, 0.7812, 0.3125, 0.75, 0.3125, 0.75, 0.25, 0.3713, 0.625, 0.3514, 0.625, 0.3495, 0.6448, 0.3437, 0.6638, 0.3343, 0.6814, 0.3217, 0.6967, 0.3064, 0.7093, 0.2888, 0.7187, 0.2698, 0.7245, 0.25, 0.7264, 0.2302, 0.7245, 0.2112, 0.7187, 0.1936, 0.7093, 0.1783, 0.6967, 0.1657, 0.6814, 0.1563, 0.6638, 0.1505, 0.6448, 0.1486, 0.625, 0.1287, 0.625, 0.131, 0.6487, 0.1379, 0.6714, 0.1491, 0.6924, 0.1642, 0.7108, 0.1826, 0.7259, 0.2036, 0.7371, 0.2263, 0.744, 0.25, 0.7463, 0.2737, 0.744, 0.2964, 0.7371, 0.3174, 0.7259, 0.3358, 0.7108, 0.3509, 0.6924, 0.3621, 0.6714, 0.369, 0.6487, 0.1287, 0.625, 0.1486, 0.625, 0.1505, 0.6052, 0.1563, 0.5862, 0.1657, 0.5686, 0.1783, 0.5533, 0.1936, 0.5407, 0.2112, 0.5313, 0.2302, 0.5255, 0.25, 0.5236, 0.2698, 0.5255, 0.2888, 0.5313, 0.3064, 0.5407, 0.3217, 0.5533, 0.3343, 0.5686, 0.3437, 0.5862, 0.3495, 0.6052, 0.3514, 0.625, 0.3713, 0.625, 0.369, 0.6013, 0.3621, 0.5786, 0.3509, 0.5576, 0.3358, 0.5392, 0.3174, 0.5241, 0.2964, 0.5129, 0.2737, 0.506, 0.25, 0.5037, 0.2263, 0.506, 0.2036, 0.5129, 0.1826, 0.5241, 0.1642, 0.5392, 0.1491, 0.5576, 0.1379, 0.5786, 0.131, 0.6013])
me_sphere.materials.append(mat_material_002)
me_sphere.use_remesh_preserve_volume = False
me_sphere.use_remesh_preserve_attributes = False
me_sphere.use_mirror_vertex_groups = False
me_sphere.update()

# ---- objects
ob_cylinder = bpy.data.objects.new('Cylinder', me_cylinder_001)
ob_sphere = bpy.data.objects.new('Sphere', me_sphere)

# ---- transforms, parenting, visibility, modifiers, constraints
ob_cylinder.location = (0.0, 0.0, 0.0)
ob_cylinder.lineart.crease_threshold = 0.0
ob_sphere.location = (0.0, 0.0, -0.08218)
ob_sphere.lineart.crease_threshold = 0.0

# ---- collection membership
col_collection.objects.link(ob_cylinder)
col_collection.objects.link(ob_sphere)

# ---- scene / render settings (as saved in the file)
scene.frame_start = 1; scene.frame_end = 250; scene.frame_set(1)
scene.render.engine = 'BLENDER_EEVEE_NEXT'
scene.cycles.use_denoising = False
scene.cycles.samples = 128
scene.cycles.sampling_pattern = 'TABULATED_SOBOL'
scene.cycles.use_adaptive_sampling = False
scene.cycles.use_light_tree = False
scene.view_settings.view_transform = 'Filmic'
bpy.context.view_layer.update()

# ---- added for rendering (the .blend has no active camera and no usable light): camera, sun
cam_auto = bpy.data.cameras.new('AutoCamera')
cam_auto.lens = 50.0
cam_auto.sensor_width = 36.0
cam_auto.clip_end = 1000.0
ob_auto_camera = bpy.data.objects.new('AutoCamera', cam_auto)
scene.collection.objects.link(ob_auto_camera)
ob_auto_camera.location = (0.185045, -0.222054, 0.144069)
ob_auto_camera.rotation_euler = (1.09748, -7.21219e-08, 0.694738)
scene.camera = ob_auto_camera
light_auto_sun = bpy.data.lights.new('AutoSun', 'SUN')
light_auto_sun.energy = 3.0
light_auto_sun.angle = 0.0523599
ob_auto_sun = bpy.data.objects.new('AutoSun', light_auto_sun)
scene.collection.objects.link(ob_auto_sun)
ob_auto_sun.rotation_euler = (0.872665, 0.174533, 0.523599)
bpy.context.view_layer.update()
